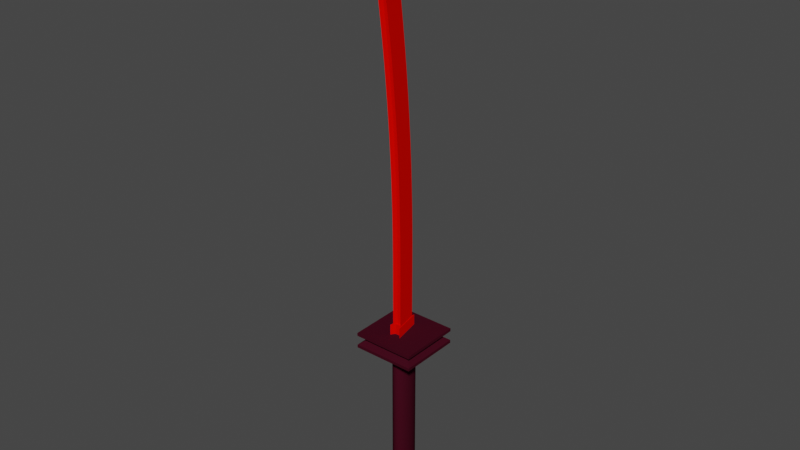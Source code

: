 # Source: bloodbath.blend  (saved by Blender 3.0.1; exported with 4.5.12 LTS)
import bpy
from mathutils import Matrix  # noqa: F401  (used for matrix-valued properties, if any)

bpy.ops.wm.read_factory_settings(use_empty=True)
scene = bpy.context.scene
scene.name = 'Scene'

# ---- collections
col_collection = bpy.data.collections.new('Collection'); scene.collection.children.link(col_collection)

# ---- materials (node trees are filled in below, after node groups)
mat_material_001 = bpy.data.materials.new('Material.001')
mat_material_001.use_transparent_shadow = False
mat_material_001.diffuse_color = (0.8007, 0.001621, 0.0, 1.0)
mat_material_001.metallic = 0.4
mat_material_002 = bpy.data.materials.new('Material.002')
mat_material_002.use_transparent_shadow = False
mat_material_002.diffuse_color = (0.04955, 0.0034, 0.01183, 1.0)
mat_material_003 = bpy.data.materials.new('Material.003')
mat_material_003.use_transparent_shadow = False
mat_material_003.diffuse_color = (0.04968, 0.003394, 0.01178, 1.0)
mat_material_005 = bpy.data.materials.new('Material.005')
mat_material_005.use_transparent_shadow = False
mat_material_005.diffuse_color = (1.0, 0.01247, 0.008968, 1.0)
mat_material_005.metallic = 0.4
mat_material_004 = bpy.data.materials.new('Material.004')
mat_material_004.use_transparent_shadow = False
mat_material_004.diffuse_color = (1.0, 0.008965, 0.008965, 1.0)
mat_material_004.metallic = 0.4

# ---- material node trees

# ---- world
world_world = bpy.data.worlds.new('World'); scene.world = world_world
world_world.use_nodes = True; world_world.node_tree.nodes.clear()
_N = world_world.node_tree.nodes; _L = world_world.node_tree.links
n0 = _N.new('ShaderNodeOutputWorld'); n0.name = 'World Output'; n0.location = (300, 300)
n1 = _N.new('ShaderNodeBackground'); n1.name = 'Background'; n1.location = (10, 300)
n1.inputs[0].default_value = (0.05088, 0.05088, 0.05088, 1.0)
_L.new(n1.outputs[0], n0.inputs[0])
n0.is_active_output = True
world_world.color = (0.05088, 0.05088, 0.05088)
world_world.use_sun_shadow = False
world_world.sun_shadow_jitter_overblur = 0.0

# ---- meshes
me_cylinder = bpy.data.meshes.new('Cylinder')
me_cylinder.from_pydata([(5.634e-07, -0.3005, 0.758), (5.634e-07, -0.3005, 1.378), (0.1264, -0.9568, 0.758), (0.1264, -0.9568, 1.378), (0.06293, -0.8611, 0.758), (0.06293, -0.8611, 1.378), (-0.06293, -0.8611, 0.758), (-0.06293, -0.8611, 1.378), (-0.1264, -0.9568, 0.758), (-0.1264, -0.9568, 1.378), (5.634e-07, -0.3005, 1.998), (0.1264, -0.9568, 1.998), (0.06293, -0.8611, 1.998), (-0.06293, -0.8611, 1.998), (-0.1264, -0.9568, 1.998), (7.214e-07, -0.3005, 2.619), (0.1264, -0.9568, 2.619), (0.06293, -0.8611, 2.619), (-0.06293, -0.8611, 2.619), (-0.1264, -0.9568, 2.619), (5.634e-07, -0.3007, 3.239), (0.1264, -0.9571, 3.239), (0.06293, -0.8614, 3.239), (-0.06293, -0.8614, 3.239), (-0.1264, -0.9571, 3.239), (7.214e-07, -0.3063, 3.859), (0.1264, -0.9629, 3.859), (0.06293, -0.8672, 3.859), (-0.06293, -0.8672, 3.859), (-0.1264, -0.9629, 3.859), (5.634e-07, -0.3194, 4.479), (0.1264, -0.9762, 4.479), (0.06293, -0.8805, 4.479), (-0.06293, -0.8805, 4.479), (-0.1264, -0.9762, 4.479), (7.214e-07, -0.34, 5.1), (0.1264, -0.997, 5.1), (0.06293, -0.9014, 5.1), (-0.06293, -0.9014, 5.1), (-0.1264, -0.997, 5.1), (5.634e-07, -0.3681, 5.72), (0.1264, -1.025, 5.72), (0.06293, -0.9298, 5.72), (-0.06293, -0.9298, 5.72), (-0.1264, -1.025, 5.72), (-6.852e-08, -0.4036, 6.34), (0.1264, -1.061, 6.34), (0.06293, -0.9657, 6.34), (-0.06293, -0.9657, 6.34), (-0.1264, -1.061, 6.34), (5.634e-07, -0.4466, 6.96), (0.1264, -1.105, 6.96), (0.06293, -1.009, 6.96), (-0.06293, -1.009, 6.96), (-0.1264, -1.105, 6.96), (5.634e-07, -0.497, 7.58), (0.1264, -1.156, 7.58), (0.06293, -1.06, 7.58), (-0.06293, -1.06, 7.58), (-0.1264, -1.156, 7.58), (5.634e-07, -0.5548, 8.201), (0.1264, -1.214, 8.201), (0.06293, -1.119, 8.201), (-0.06293, -1.119, 8.201), (-0.1264, -1.214, 8.201), (1.195e-06, -0.6199, 8.821), (0.1264, -1.28, 8.821), (0.06293, -1.185, 8.821), (-0.06293, -1.185, 8.821), (-0.1264, -1.28, 8.821), (5.634e-07, -0.6922, 9.441), (0.1264, -1.354, 9.441), (0.06293, -1.258, 9.441), (-0.06293, -1.258, 9.441), (-0.1264, -1.354, 9.441), (5.634e-07, -0.7715, 10.06), (0.1264, -1.435, 10.06), (0.06293, -1.339, 10.06), (-0.06293, -1.339, 10.06), (-0.1264, -1.435, 10.06), (1.827e-06, -0.8574, 10.68), (0.1264, -1.523, 10.68), (0.06293, -1.428, 10.68), (-0.06293, -1.428, 10.68), (-0.1264, -1.523, 10.68), (1.195e-06, -0.9488, 11.3), (0.1264, -1.619, 11.3), (0.06293, -1.524, 11.3), (-0.06293, -1.524, 11.3), (-0.1264, -1.619, 11.3), (1.827e-06, -1.043, 11.92), (0.1264, -1.722, 11.92), (0.06293, -1.628, 11.92), (-0.06293, -1.628, 11.92), (-0.1264, -1.722, 11.92), (5.029e-07, -1.809, 12.92), (5.183e-07, -1.907, 12.92), (0.06318, -0.6287, 0.758), (0.06318, -0.6287, 1.378), (5.634e-07, -0.3005, 1.068), (0.1264, -0.9568, 1.068), (0.09465, -0.909, 0.758), (0.09465, -0.909, 1.378), (0.06293, -0.8611, 1.068), (5.513e-07, -0.8611, 0.758), (5.439e-07, -0.8611, 1.378), (-0.06293, -0.8611, 1.068), (-0.09465, -0.909, 0.758), (-0.09465, -0.909, 1.378), (-0.1264, -0.9568, 1.068), (-0.06318, -0.6287, 0.758), (-0.06318, -0.6287, 1.378), (0.06318, -0.6287, 1.998), (0.09465, -0.909, 1.998), (5.439e-07, -0.8611, 1.998), (-0.09465, -0.909, 1.998), (-0.06318, -0.6287, 1.998), (0.1264, -0.9568, 1.688), (0.06293, -0.8611, 1.688), (-0.1264, -0.9568, 1.688), (5.634e-07, -0.3005, 1.688), (-0.06293, -0.8611, 1.688), (0.06318, -0.6287, 2.619), (0.09465, -0.909, 2.619), (7.078e-07, -0.8611, 2.619), (-0.09465, -0.909, 2.619), (-0.06318, -0.6287, 2.619), (-0.06293, -0.8611, 2.309), (-0.1264, -0.9568, 2.309), (0.1264, -0.9568, 2.309), (0.06293, -0.8611, 2.309), (6.424e-07, -0.3005, 2.309), (0.06318, -0.6289, 3.239), (0.09465, -0.9092, 3.239), (5.439e-07, -0.8614, 3.239), (-0.09465, -0.9092, 3.239), (-0.06318, -0.6289, 3.239), (-0.1264, -0.957, 2.929), (6.424e-07, -0.3006, 2.929), (0.06293, -0.8613, 2.929), (-0.06293, -0.8613, 2.929), (0.1264, -0.957, 2.929), (0.06318, -0.6346, 3.859), (0.09465, -0.915, 3.859), (7.078e-07, -0.8672, 3.859), (-0.09465, -0.915, 3.859), (-0.06318, -0.6346, 3.859), (-0.06293, -0.8643, 3.549), (-0.1264, -0.96, 3.549), (0.1264, -0.96, 3.549), (0.06293, -0.8643, 3.549), (6.424e-07, -0.3035, 3.549), (0.06318, -0.6478, 4.479), (0.09465, -0.9283, 4.479), (5.439e-07, -0.8805, 4.479), (-0.09465, -0.9283, 4.479), (-0.06318, -0.6478, 4.479), (-0.1264, -0.9695, 4.169), (6.424e-07, -0.3129, 4.169), (0.06293, -0.8738, 4.169), (-0.06293, -0.8738, 4.169), (0.1264, -0.9695, 4.169), (0.06318, -0.6685, 5.1), (0.09465, -0.9492, 5.1), (7.078e-07, -0.9014, 5.1), (-0.09465, -0.9492, 5.1), (-0.06318, -0.6685, 5.1), (-0.06293, -0.8909, 4.789), (-0.1264, -0.9866, 4.789), (0.1264, -0.9866, 4.789), (0.06293, -0.8909, 4.789), (6.424e-07, -0.3297, 4.789), (0.06318, -0.6967, 5.72), (0.09465, -0.9776, 5.72), (5.439e-07, -0.9298, 5.72), (-0.09465, -0.9776, 5.72), (-0.06318, -0.6967, 5.72), (-0.1264, -1.011, 5.41), (6.424e-07, -0.354, 5.41), (0.06293, -0.9156, 5.41), (-0.06293, -0.9156, 5.41), (0.1264, -1.011, 5.41), (0.06318, -0.7325, 6.34), (0.09465, -1.013, 6.34), (-8.196e-08, -0.9657, 6.34), (-0.09465, -1.013, 6.34), (-0.06318, -0.7325, 6.34), (-0.06293, -0.9477, 6.03), (-0.1264, -1.043, 6.03), (0.1264, -1.043, 6.03), (0.06293, -0.9477, 6.03), (2.474e-07, -0.3858, 6.03), (0.06318, -0.7757, 6.96), (0.09465, -1.057, 6.96), (5.439e-07, -1.009, 6.96), (-0.09465, -1.057, 6.96), (-0.06318, -0.7757, 6.96), (-0.1264, -1.083, 6.65), (2.474e-07, -0.4251, 6.65), (0.06293, -0.9874, 6.65), (-0.06293, -0.9874, 6.65), (0.1264, -1.083, 6.65), (0.06318, -0.8264, 7.58), (0.09465, -1.108, 7.58), (5.439e-07, -1.06, 7.58), (-0.09465, -1.108, 7.58), (-0.06318, -0.8264, 7.58), (5.634e-07, -0.4718, 7.27), (0.1264, -1.13, 7.27), (-0.06293, -1.035, 7.27), (-0.1264, -1.13, 7.27), (0.06293, -1.035, 7.27), (0.06318, -0.8845, 8.201), (0.09465, -1.166, 8.201), (5.439e-07, -1.119, 8.201), (-0.09465, -1.166, 8.201), (-0.06318, -0.8845, 8.201), (0.1264, -1.185, 7.891), (0.06293, -1.089, 7.891), (-0.1264, -1.185, 7.891), (5.634e-07, -0.5259, 7.891), (-0.06293, -1.089, 7.891), (0.06318, -0.9501, 8.821), (0.09465, -1.232, 8.821), (1.192e-06, -1.185, 8.821), (-0.09465, -1.232, 8.821), (-0.06318, -0.9501, 8.821), (0.06293, -1.152, 8.511), (-0.06293, -1.152, 8.511), (8.794e-07, -0.5874, 8.511), (0.1264, -1.247, 8.511), (-0.1264, -1.247, 8.511), (0.06318, -1.023, 9.441), (0.09465, -1.306, 9.441), (5.439e-07, -1.258, 9.441), (-0.09465, -1.306, 9.441), (-0.06318, -1.023, 9.441), (-0.06293, -1.222, 9.131), (-0.1264, -1.317, 9.131), (0.1264, -1.317, 9.131), (0.06293, -1.222, 9.131), (8.794e-07, -0.6561, 9.131), (0.06318, -1.103, 10.06), (0.09465, -1.387, 10.06), (5.439e-07, -1.339, 10.06), (-0.09465, -1.387, 10.06), (-0.06318, -1.103, 10.06), (-0.1264, -1.394, 9.751), (5.634e-07, -0.7319, 9.751), (0.06293, -1.299, 9.751), (-0.06293, -1.299, 9.751), (0.1264, -1.394, 9.751), (0.06319, -1.19, 10.68), (0.09465, -1.476, 10.68), (1.81e-06, -1.428, 10.68), (-0.09465, -1.476, 10.68), (-0.06318, -1.19, 10.68), (-0.06293, -1.384, 10.37), (-0.1264, -1.479, 10.37), (0.1264, -1.479, 10.37), (0.06293, -1.384, 10.37), (1.195e-06, -0.8145, 10.37), (0.06318, -1.284, 11.3), (0.09465, -1.572, 11.3), (1.192e-06, -1.524, 11.3), (-0.09465, -1.572, 11.3), (-0.06318, -1.284, 11.3), (-0.1264, -1.571, 10.99), (1.511e-06, -0.9031, 10.99), (0.06293, -1.476, 10.99), (-0.06293, -1.476, 10.99), (0.1264, -1.571, 10.99), (0.06319, -1.382, 11.92), (0.09465, -1.675, 11.92), (1.81e-06, -1.628, 11.92), (-0.09465, -1.675, 11.92), (-0.06318, -1.382, 11.92), (-0.06293, -1.576, 11.61), (-0.1264, -1.671, 11.61), (0.1264, -1.671, 11.61), (0.06293, -1.576, 11.61), (1.511e-06, -0.9957, 11.61), (5.106e-07, -1.858, 12.92), (1.165e-06, -1.426, 12.42), (0.06318, -1.815, 12.42), (-0.06318, -1.815, 12.42), (0.03159, -1.62, 12.42), (0.06319, -1.333, 11.61), (1.501e-06, -1.576, 11.61), (-0.06318, -1.333, 11.61), (0.09465, -1.623, 11.61), (-0.03159, -1.62, 12.42), (0.09465, -1.524, 10.99), (-0.09465, -1.524, 10.99), (0.06319, -1.237, 10.99), (1.501e-06, -1.476, 10.99), (-0.09465, -1.623, 11.61), (0.06318, -1.147, 10.37), (1.177e-06, -1.384, 10.37), (-0.06318, -1.147, 10.37), (0.09465, -1.431, 10.37), (-0.06318, -1.237, 10.99), (0.09465, -1.347, 9.751), (-0.09465, -1.347, 9.751), (0.06318, -1.063, 9.751), (5.439e-07, -1.299, 9.751), (-0.09465, -1.431, 10.37), (0.06318, -0.9865, 9.131), (8.68e-07, -1.222, 9.131), (-0.06318, -0.9865, 9.131), (0.09465, -1.269, 9.131), (-0.06318, -1.063, 9.751), (-0.06318, -0.9173, 8.511), (0.09465, -1.199, 8.511), (-0.09465, -1.199, 8.511), (0.06318, -0.9173, 8.511), (-0.09465, -1.269, 9.131), (-0.09465, -1.137, 7.891), (0.06318, -0.8554, 7.891), (5.439e-07, -1.089, 7.891), (-0.06318, -0.8554, 7.891), (8.68e-07, -1.152, 8.511), (5.439e-07, -1.035, 7.27), (-0.06318, -0.801, 7.27), (0.09465, -1.082, 7.27), (-0.09465, -1.082, 7.27), (0.09465, -1.137, 7.891), (0.09465, -1.035, 6.65), (-0.09465, -1.035, 6.65), (0.06318, -0.7541, 6.65), (2.31e-07, -0.9874, 6.65), (0.06318, -0.801, 7.27), (0.06318, -0.7146, 6.03), (2.31e-07, -0.9477, 6.03), (-0.06318, -0.7146, 6.03), (0.09465, -0.9955, 6.03), (-0.06318, -0.7541, 6.65), (0.09465, -0.9634, 5.41), (-0.09465, -0.9634, 5.41), (0.06318, -0.6826, 5.41), (6.258e-07, -0.9156, 5.41), (-0.09465, -0.9955, 6.03), (0.06318, -0.6582, 4.789), (6.258e-07, -0.8909, 4.789), (-0.06318, -0.6582, 4.789), (0.09465, -0.9388, 4.789), (-0.06318, -0.6826, 5.41), (0.09465, -0.9217, 4.169), (-0.09465, -0.9217, 4.169), (0.06318, -0.6412, 4.169), (6.258e-07, -0.8738, 4.169), (-0.09465, -0.9388, 4.789), (0.06318, -0.6318, 3.549), (6.258e-07, -0.8643, 3.549), (-0.06318, -0.6318, 3.549), (0.09465, -0.9121, 3.549), (-0.06318, -0.6412, 4.169), (0.09465, -0.9091, 2.929), (-0.09465, -0.9091, 2.929), (0.06318, -0.6288, 2.929), (6.258e-07, -0.8613, 2.929), (-0.09465, -0.9121, 3.549), (0.06318, -0.6287, 2.309), (6.258e-07, -0.8611, 2.309), (-0.06318, -0.6287, 2.309), (0.09465, -0.909, 2.309), (-0.06318, -0.6288, 2.929), (-0.09465, -0.909, 1.688), (5.439e-07, -0.8611, 1.688), (0.06318, -0.6287, 1.688), (-0.06318, -0.6287, 1.688), (-0.09465, -0.909, 2.309), (-0.06318, -0.6287, 1.068), (-0.09465, -0.909, 1.068), (0.09465, -0.909, 1.688), (5.513e-07, -0.8611, 1.068), (0.09465, -0.909, 1.068), (0.06318, -0.6287, 1.068), (-0.004142, -0.2014, 0.7159), (0.1557, -1.031, 0.7159), (0.07544, -0.9103, 0.7159), (-0.08372, -0.9103, 0.7159), (-0.1639, -1.031, 0.7159), (0.07576, -0.6163, 0.7159), (-0.004142, -0.2014, 1.108), (0.1557, -1.031, 1.108), (0.1155, -0.9708, 0.7159), (0.07544, -0.9103, 1.108), (-0.004142, -0.9103, 0.7159), (-0.08372, -0.9103, 1.108), (-0.1238, -0.9708, 0.7159), (-0.1639, -1.031, 1.108), (-0.08404, -0.6163, 0.7159), (-0.08404, -0.6163, 1.108), (-0.1238, -0.9708, 1.108), (-0.004142, -0.9103, 1.108), (0.1155, -0.9708, 1.108), (0.07576, -0.6163, 1.108)], [], [(377, 98, 3, 100), (376, 102, 5, 103), (375, 105, 7, 106), (374, 117, 11, 113), (373, 108, 9, 109), (372, 111, 1, 99), (0, 97, 2, 101, 4, 104, 6, 107, 8, 110), (371, 127, 18, 125), (370, 119, 14, 116), (369, 120, 10, 112), (368, 118, 12, 114), (367, 121, 13, 115), (366, 137, 24, 136), (365, 129, 16, 123), (364, 128, 19, 126), (363, 130, 17, 124), (362, 131, 15, 122), (361, 147, 28, 145), (360, 139, 22, 134), (359, 138, 20, 132), (358, 140, 23, 135), (357, 141, 21, 133), (356, 157, 34, 156), (355, 149, 26, 143), (354, 148, 29, 146), (353, 150, 27, 144), (352, 151, 25, 142), (351, 167, 38, 165), (350, 159, 32, 154), (349, 158, 30, 152), (348, 160, 33, 155), (347, 161, 31, 153), (346, 177, 44, 176), (345, 169, 36, 163), (344, 168, 39, 166), (343, 170, 37, 164), (342, 171, 35, 162), (341, 187, 48, 185), (340, 179, 42, 174), (339, 178, 40, 172), (338, 180, 43, 175), (337, 181, 41, 173), (336, 197, 54, 196), (335, 189, 46, 183), (334, 188, 49, 186), (333, 190, 47, 184), (332, 191, 45, 182), (331, 207, 55, 202), (330, 199, 52, 194), (329, 198, 50, 192), (328, 200, 53, 195), (327, 201, 51, 193), (326, 217, 61, 213), (325, 209, 58, 205), (324, 208, 56, 203), (323, 210, 59, 206), (322, 211, 57, 204), (321, 227, 67, 224), (320, 219, 64, 216), (319, 218, 62, 214), (318, 220, 60, 212), (317, 221, 63, 215), (316, 237, 73, 235), (315, 229, 65, 222), (314, 228, 68, 225), (313, 230, 66, 223), (312, 231, 69, 226), (311, 247, 79, 246), (310, 239, 71, 233), (309, 238, 74, 236), (308, 240, 72, 234), (307, 241, 70, 232), (306, 257, 83, 255), (305, 249, 77, 244), (304, 248, 75, 242), (303, 250, 78, 245), (302, 251, 76, 243), (301, 267, 89, 266), (300, 259, 81, 253), (299, 258, 84, 256), (298, 260, 82, 254), (297, 261, 80, 252), (296, 277, 93, 275), (295, 269, 87, 264), (294, 268, 85, 262), (293, 270, 88, 265), (292, 271, 86, 263), (291, 285, 96, 282), (290, 279, 91, 273), (289, 278, 94, 276), (288, 280, 92, 274), (287, 281, 90, 272), (286, 283, 95, 282), (284, 286, 282, 96), (91, 272, 286, 284), (272, 90, 283, 286), (279, 287, 272, 91), (86, 262, 287, 279), (262, 85, 281, 287), (277, 288, 274, 93), (88, 264, 288, 277), (264, 87, 280, 288), (281, 289, 276, 90), (85, 266, 289, 281), (266, 89, 278, 289), (280, 290, 273, 92), (87, 263, 290, 280), (263, 86, 279, 290), (283, 291, 282, 95), (90, 276, 291, 283), (276, 94, 285, 291), (269, 292, 263, 87), (82, 253, 292, 269), (253, 81, 271, 292), (267, 293, 265, 89), (84, 255, 293, 267), (255, 83, 270, 293), (271, 294, 262, 86), (81, 252, 294, 271), (252, 80, 268, 294), (270, 295, 264, 88), (83, 254, 295, 270), (254, 82, 269, 295), (278, 296, 275, 94), (89, 265, 296, 278), (265, 88, 277, 296), (259, 297, 252, 81), (76, 242, 297, 259), (242, 75, 261, 297), (257, 298, 254, 83), (78, 244, 298, 257), (244, 77, 260, 298), (261, 299, 256, 80), (75, 246, 299, 261), (246, 79, 258, 299), (260, 300, 253, 82), (77, 243, 300, 260), (243, 76, 259, 300), (268, 301, 266, 85), (80, 256, 301, 268), (256, 84, 267, 301), (249, 302, 243, 77), (72, 233, 302, 249), (233, 71, 251, 302), (247, 303, 245, 79), (74, 235, 303, 247), (235, 73, 250, 303), (251, 304, 242, 76), (71, 232, 304, 251), (232, 70, 248, 304), (250, 305, 244, 78), (73, 234, 305, 250), (234, 72, 249, 305), (258, 306, 255, 84), (79, 245, 306, 258), (245, 78, 257, 306), (239, 307, 232, 71), (66, 222, 307, 239), (222, 65, 241, 307), (237, 308, 234, 73), (68, 224, 308, 237), (224, 67, 240, 308), (241, 309, 236, 70), (65, 226, 309, 241), (226, 69, 238, 309), (240, 310, 233, 72), (67, 223, 310, 240), (223, 66, 239, 310), (248, 311, 246, 75), (70, 236, 311, 248), (236, 74, 247, 311), (229, 312, 226, 65), (60, 216, 312, 229), (216, 64, 231, 312), (227, 313, 223, 67), (62, 213, 313, 227), (213, 61, 230, 313), (231, 314, 225, 69), (64, 215, 314, 231), (215, 63, 228, 314), (230, 315, 222, 66), (61, 212, 315, 230), (212, 60, 229, 315), (238, 316, 235, 74), (69, 225, 316, 238), (225, 68, 237, 316), (219, 317, 215, 64), (59, 205, 317, 219), (205, 58, 221, 317), (217, 318, 212, 61), (56, 202, 318, 217), (202, 55, 220, 318), (221, 319, 214, 63), (58, 204, 319, 221), (204, 57, 218, 319), (220, 320, 216, 60), (55, 206, 320, 220), (206, 59, 219, 320), (228, 321, 224, 68), (63, 214, 321, 228), (214, 62, 227, 321), (209, 322, 204, 58), (53, 194, 322, 209), (194, 52, 211, 322), (207, 323, 206, 55), (50, 196, 323, 207), (196, 54, 210, 323), (211, 324, 203, 57), (52, 193, 324, 211), (193, 51, 208, 324), (210, 325, 205, 59), (54, 195, 325, 210), (195, 53, 209, 325), (218, 326, 213, 62), (57, 203, 326, 218), (203, 56, 217, 326), (199, 327, 193, 52), (47, 183, 327, 199), (183, 46, 201, 327), (197, 328, 195, 54), (49, 185, 328, 197), (185, 48, 200, 328), (201, 329, 192, 51), (46, 182, 329, 201), (182, 45, 198, 329), (200, 330, 194, 53), (48, 184, 330, 200), (184, 47, 199, 330), (208, 331, 202, 56), (51, 192, 331, 208), (192, 50, 207, 331), (189, 332, 182, 46), (41, 172, 332, 189), (172, 40, 191, 332), (187, 333, 184, 48), (43, 174, 333, 187), (174, 42, 190, 333), (191, 334, 186, 45), (40, 176, 334, 191), (176, 44, 188, 334), (190, 335, 183, 47), (42, 173, 335, 190), (173, 41, 189, 335), (198, 336, 196, 50), (45, 186, 336, 198), (186, 49, 197, 336), (179, 337, 173, 42), (37, 163, 337, 179), (163, 36, 181, 337), (177, 338, 175, 44), (39, 165, 338, 177), (165, 38, 180, 338), (181, 339, 172, 41), (36, 162, 339, 181), (162, 35, 178, 339), (180, 340, 174, 43), (38, 164, 340, 180), (164, 37, 179, 340), (188, 341, 185, 49), (44, 175, 341, 188), (175, 43, 187, 341), (169, 342, 162, 36), (31, 152, 342, 169), (152, 30, 171, 342), (167, 343, 164, 38), (33, 154, 343, 167), (154, 32, 170, 343), (171, 344, 166, 35), (30, 156, 344, 171), (156, 34, 168, 344), (170, 345, 163, 37), (32, 153, 345, 170), (153, 31, 169, 345), (178, 346, 176, 40), (35, 166, 346, 178), (166, 39, 177, 346), (159, 347, 153, 32), (27, 143, 347, 159), (143, 26, 161, 347), (157, 348, 155, 34), (29, 145, 348, 157), (145, 28, 160, 348), (161, 349, 152, 31), (26, 142, 349, 161), (142, 25, 158, 349), (160, 350, 154, 33), (28, 144, 350, 160), (144, 27, 159, 350), (168, 351, 165, 39), (34, 155, 351, 168), (155, 33, 167, 351), (149, 352, 142, 26), (21, 132, 352, 149), (132, 20, 151, 352), (147, 353, 144, 28), (23, 134, 353, 147), (134, 22, 150, 353), (151, 354, 146, 25), (20, 136, 354, 151), (136, 24, 148, 354), (150, 355, 143, 27), (22, 133, 355, 150), (133, 21, 149, 355), (158, 356, 156, 30), (25, 146, 356, 158), (146, 29, 157, 356), (139, 357, 133, 22), (17, 123, 357, 139), (123, 16, 141, 357), (137, 358, 135, 24), (19, 125, 358, 137), (125, 18, 140, 358), (141, 359, 132, 21), (16, 122, 359, 141), (122, 15, 138, 359), (140, 360, 134, 23), (18, 124, 360, 140), (124, 17, 139, 360), (148, 361, 145, 29), (24, 135, 361, 148), (135, 23, 147, 361), (129, 362, 122, 16), (11, 112, 362, 129), (112, 10, 131, 362), (127, 363, 124, 18), (13, 114, 363, 127), (114, 12, 130, 363), (131, 364, 126, 15), (10, 116, 364, 131), (116, 14, 128, 364), (130, 365, 123, 17), (12, 113, 365, 130), (113, 11, 129, 365), (138, 366, 136, 20), (15, 126, 366, 138), (126, 19, 137, 366), (119, 367, 115, 14), (9, 108, 367, 119), (108, 7, 121, 367), (121, 368, 114, 13), (7, 105, 368, 121), (105, 5, 118, 368), (117, 369, 112, 11), (3, 98, 369, 117), (98, 1, 120, 369), (120, 370, 116, 10), (1, 111, 370, 120), (111, 9, 119, 370), (128, 371, 125, 19), (14, 115, 371, 128), (115, 13, 127, 371), (110, 372, 99, 0), (8, 109, 372, 110), (109, 9, 111, 372), (107, 373, 109, 8), (6, 106, 373, 107), (106, 7, 108, 373), (118, 374, 113, 12), (5, 102, 374, 118), (102, 3, 117, 374), (104, 375, 106, 6), (4, 103, 375, 104), (103, 5, 105, 375), (101, 376, 103, 4), (2, 100, 376, 101), (100, 3, 102, 376), (97, 377, 100, 2), (0, 99, 377, 97), (99, 1, 98, 377), (378, 383, 379, 386, 380, 388, 381, 390, 382, 392), (392, 393, 384, 378), (382, 391, 393, 392), (390, 394, 391, 382), (381, 389, 394, 390), (388, 395, 389, 381), (380, 387, 395, 388), (386, 396, 387, 380), (379, 385, 396, 386), (383, 397, 385, 379), (378, 384, 397, 383), (393, 391, 394, 389, 395, 387, 396, 385, 397, 384)])
_uv = me_cylinder.uv_layers.new(name='UVMap')
_uv.uv.foreach_set('vector', [0.9, 0.75, 0.9, 1.0, 0.8, 1.0, 0.8, 0.75, 0.7, 0.75, 0.7, 1.0, 0.6, 1.0, 0.6, 0.75, 0.5, 0.75, 0.5, 1.0, 0.4, 1.0, 0.4, 0.75, 0.7, 1.0, 0.8, 1.0, 0.8, 1.0, 0.7, 1.0, 0.3, 0.75, 0.3, 1.0, 0.2, 1.0, 0.2, 0.75, 0.1, 0.75, 0.1, 1.0, 2.98e-08, 1.0, 2.98e-08, 0.75, 0.75, 0.49, 0.8641, 0.4071, 0.9783, 0.3242, 0.9347, 0.19, 0.8911, 0.05584, 0.75, 0.05584, 0.6089, 0.05584, 0.5653, 0.19, 0.5217, 0.3242, 0.6359, 0.4071, 0.3, 1.0, 0.4, 1.0, 0.4, 1.0, 0.3, 1.0, 0.1, 1.0, 0.2, 1.0, 0.2, 1.0, 0.1, 1.0, 0.9, 1.0, 1.0, 1.0, 1.0, 1.0, 0.9, 1.0, 0.5, 1.0, 0.6, 1.0, 0.6, 1.0, 0.5, 1.0, 0.3, 1.0, 0.4, 1.0, 0.4, 1.0, 0.3, 1.0, 0.1, 1.0, 0.2, 1.0, 0.2, 1.0, 0.1, 1.0, 0.7, 1.0, 0.8, 1.0, 0.8, 1.0, 0.7, 1.0, 0.1, 1.0, 0.2, 1.0, 0.2, 1.0, 0.1, 1.0, 0.5, 1.0, 0.6, 1.0, 0.6, 1.0, 0.5, 1.0, 0.9, 1.0, 1.0, 1.0, 1.0, 1.0, 0.9, 1.0, 0.3, 1.0, 0.4, 1.0, 0.4, 1.0, 0.3, 1.0, 0.5, 1.0, 0.6, 1.0, 0.6, 1.0, 0.5, 1.0, 0.9, 1.0, 1.0, 1.0, 1.0, 1.0, 0.9, 1.0, 0.3, 1.0, 0.4, 1.0, 0.4, 1.0, 0.3, 1.0, 0.7, 1.0, 0.8, 1.0, 0.8, 1.0, 0.7, 1.0, 0.1, 1.0, 0.2, 1.0, 0.2, 1.0, 0.1, 1.0, 0.7, 1.0, 0.8, 1.0, 0.8, 1.0, 0.7, 1.0, 0.1, 1.0, 0.2, 1.0, 0.2, 1.0, 0.1, 1.0, 0.5, 1.0, 0.6, 1.0, 0.6, 1.0, 0.5, 1.0, 0.9, 1.0, 1.0, 1.0, 1.0, 1.0, 0.9, 1.0, 0.3, 1.0, 0.4, 1.0, 0.4, 1.0, 0.3, 1.0, 0.5, 1.0, 0.6, 1.0, 0.6, 1.0, 0.5, 1.0, 0.9, 1.0, 1.0, 1.0, 1.0, 1.0, 0.9, 1.0, 0.3, 1.0, 0.4, 1.0, 0.4, 1.0, 0.3, 1.0, 0.7, 1.0, 0.8, 1.0, 0.8, 1.0, 0.7, 1.0, 0.1, 1.0, 0.2, 1.0, 0.2, 1.0, 0.1, 1.0, 0.7, 1.0, 0.8, 1.0, 0.8, 1.0, 0.7, 1.0, 0.1, 1.0, 0.2, 1.0, 0.2, 1.0, 0.1, 1.0, 0.5, 1.0, 0.6, 1.0, 0.6, 1.0, 0.5, 1.0, 0.9, 1.0, 1.0, 1.0, 1.0, 1.0, 0.9, 1.0, 0.3, 1.0, 0.4, 1.0, 0.4, 1.0, 0.3, 1.0, 0.5, 1.0, 0.6, 1.0, 0.6, 1.0, 0.5, 1.0, 0.9, 1.0, 1.0, 1.0, 1.0, 1.0, 0.9, 1.0, 0.3, 1.0, 0.4, 1.0, 0.4, 1.0, 0.3, 1.0, 0.7, 1.0, 0.8, 1.0, 0.8, 1.0, 0.7, 1.0, 0.1, 1.0, 0.2, 1.0, 0.2, 1.0, 0.1, 1.0, 0.7, 1.0, 0.8, 1.0, 0.8, 1.0, 0.7, 1.0, 0.1, 1.0, 0.2, 1.0, 0.2, 1.0, 0.1, 1.0, 0.5, 1.0, 0.6, 1.0, 0.6, 1.0, 0.5, 1.0, 0.9, 1.0, 1.0, 1.0, 1.0, 1.0, 0.9, 1.0, 0.9, 1.0, 1.0, 1.0, 1.0, 1.0, 0.9, 1.0, 0.5, 1.0, 0.6, 1.0, 0.6, 1.0, 0.5, 1.0, 0.9, 1.0, 1.0, 1.0, 1.0, 1.0, 0.9, 1.0, 0.3, 1.0, 0.4, 1.0, 0.4, 1.0, 0.3, 1.0, 0.7, 1.0, 0.8, 1.0, 0.8, 1.0, 0.7, 1.0, 0.7, 1.0, 0.8, 1.0, 0.8, 1.0, 0.7, 1.0, 0.3, 1.0, 0.4, 1.0, 0.4, 1.0, 0.3, 1.0, 0.7, 1.0, 0.8, 1.0, 0.8, 1.0, 0.7, 1.0, 0.1, 1.0, 0.2, 1.0, 0.2, 1.0, 0.1, 1.0, 0.5, 1.0, 0.6, 1.0, 0.6, 1.0, 0.5, 1.0, 0.5, 1.0, 0.6, 1.0, 0.6, 1.0, 0.5, 1.0, 0.1, 1.0, 0.2, 1.0, 0.2, 1.0, 0.1, 1.0, 0.5, 1.0, 0.6, 1.0, 0.6, 1.0, 0.5, 1.0, 0.9, 1.0, 1.0, 1.0, 1.0, 1.0, 0.9, 1.0, 0.3, 1.0, 0.4, 1.0, 0.4, 1.0, 0.3, 1.0, 0.3, 1.0, 0.4, 1.0, 0.4, 1.0, 0.3, 1.0, 0.9, 1.0, 1.0, 1.0, 1.0, 1.0, 0.9, 1.0, 0.3, 1.0, 0.4, 1.0, 0.4, 1.0, 0.3, 1.0, 0.7, 1.0, 0.8, 1.0, 0.8, 1.0, 0.7, 1.0, 0.1, 1.0, 0.2, 1.0, 0.2, 1.0, 0.1, 1.0, 0.1, 1.0, 0.2, 1.0, 0.2, 1.0, 0.1, 1.0, 0.7, 1.0, 0.8, 1.0, 0.8, 1.0, 0.7, 1.0, 0.1, 1.0, 0.2, 1.0, 0.2, 1.0, 0.1, 1.0, 0.5, 1.0, 0.6, 1.0, 0.6, 1.0, 0.5, 1.0, 0.9, 1.0, 1.0, 1.0, 1.0, 1.0, 0.9, 1.0, 0.3, 1.0, 0.4, 1.0, 0.4, 1.0, 0.3, 1.0, 0.5, 1.0, 0.6, 1.0, 0.6, 1.0, 0.5, 1.0, 0.9, 1.0, 1.0, 1.0, 1.0, 1.0, 0.9, 1.0, 0.3, 1.0, 0.4, 1.0, 0.4, 1.0, 0.3, 1.0, 0.7, 1.0, 0.8, 1.0, 0.8, 1.0, 0.7, 1.0, 0.1, 1.0, 0.2, 1.0, 0.2, 1.0, 0.1, 1.0, 0.7, 1.0, 0.8, 1.0, 0.8, 1.0, 0.7, 1.0, 0.1, 1.0, 0.2, 1.0, 0.2, 1.0, 0.1, 1.0, 0.5, 1.0, 0.6, 1.0, 0.6, 1.0, 0.5, 1.0, 0.9, 1.0, 1.0, 1.0, 1.0, 1.0, 0.9, 1.0, 0.3, 1.0, 0.4, 1.0, 0.4, 1.0, 0.3, 1.0, 0.5, 1.0, 0.6, 1.0, 0.6, 1.0, 0.5, 1.0, 0.9, 1.0, 1.0, 1.0, 1.0, 1.0, 0.9, 1.0, 0.3, 1.0, 0.4, 1.0, 0.4, 1.0, 0.3, 1.0, 0.7, 1.0, 0.8, 1.0, 0.8, 1.0, 0.7, 1.0, 0.1, 1.0, 0.2, 1.0, 0.2, 1.0, 0.1, 1.0, 0.7, 1.0, 0.8, 1.0, 0.8, 1.0, 0.7, 1.0, 0.1, 1.0, 0.2, 1.0, 0.2, 1.0, 0.1, 1.0, 0.5, 1.0, 0.6, 1.0, 0.6, 1.0, 0.5, 1.0, 0.9, 1.0, 1.0, 1.0, 1.0, 1.0, 0.9, 1.0, 0.9, 1.0, 1.0, 1.0, 1.0, 1.0, 0.9, 1.0, 0.8, 1.0, 0.9, 1.0, 0.9, 1.0, 0.8, 1.0, 0.8, 1.0, 0.9, 1.0, 0.9, 1.0, 0.8, 1.0, 0.9, 1.0, 1.0, 1.0, 1.0, 1.0, 0.9, 1.0, 0.8, 1.0, 0.9, 1.0, 0.9, 1.0, 0.8, 1.0, 0.8, 1.0, 0.9, 1.0, 0.9, 1.0, 0.8, 1.0, 0.9, 1.0, 1.0, 1.0, 1.0, 1.0, 0.9, 1.0, 0.4, 1.0, 0.5, 1.0, 0.5, 1.0, 0.4, 1.0, 0.4, 1.0, 0.5, 1.0, 0.5, 1.0, 0.4, 1.0, 0.5, 1.0, 0.6, 1.0, 0.6, 1.0, 0.5, 1.0, 2.98e-08, 1.0, 0.1, 1.0, 0.1, 1.0, 2.98e-08, 1.0, 2.98e-08, 1.0, 0.1, 1.0, 0.1, 1.0, 2.98e-08, 1.0, 0.1, 1.0, 0.2, 1.0, 0.2, 1.0, 0.1, 1.0, 0.6, 1.0, 0.7, 1.0, 0.7, 1.0, 0.6, 1.0, 0.6, 1.0, 0.7, 1.0, 0.7, 1.0, 0.6, 1.0, 0.7, 1.0, 0.8, 1.0, 0.8, 1.0, 0.7, 1.0, 2.98e-08, 1.0, 0.1, 1.0, 0.1, 1.0, 2.98e-08, 1.0, 2.98e-08, 1.0, 0.1, 1.0, 0.1, 1.0, 2.98e-08, 1.0, 0.1, 1.0, 0.2, 1.0, 0.2, 1.0, 0.1, 1.0, 0.6, 1.0, 0.7, 1.0, 0.7, 1.0, 0.6, 1.0, 0.6, 1.0, 0.7, 1.0, 0.7, 1.0, 0.6, 1.0, 0.7, 1.0, 0.8, 1.0, 0.8, 1.0, 0.7, 1.0, 0.2, 1.0, 0.3, 1.0, 0.3, 1.0, 0.2, 1.0, 0.2, 1.0, 0.3, 1.0, 0.3, 1.0, 0.2, 1.0, 0.3, 1.0, 0.4, 1.0, 0.4, 1.0, 0.3, 1.0, 0.8, 1.0, 0.9, 1.0, 0.9, 1.0, 0.8, 1.0, 0.8, 1.0, 0.9, 1.0, 0.9, 1.0, 0.8, 1.0, 0.9, 1.0, 1.0, 1.0, 1.0, 1.0, 0.9, 1.0, 0.4, 1.0, 0.5, 1.0, 0.5, 1.0, 0.4, 1.0, 0.4, 1.0, 0.5, 1.0, 0.5, 1.0, 0.4, 1.0, 0.5, 1.0, 0.6, 1.0, 0.6, 1.0, 0.5, 1.0, 0.2, 1.0, 0.3, 1.0, 0.3, 1.0, 0.2, 1.0, 0.2, 1.0, 0.3, 1.0, 0.3, 1.0, 0.2, 1.0, 0.3, 1.0, 0.4, 1.0, 0.4, 1.0, 0.3, 1.0, 0.8, 1.0, 0.9, 1.0, 0.9, 1.0, 0.8, 1.0, 0.8, 1.0, 0.9, 1.0, 0.9, 1.0, 0.8, 1.0, 0.9, 1.0, 1.0, 1.0, 1.0, 1.0, 0.9, 1.0, 0.4, 1.0, 0.5, 1.0, 0.5, 1.0, 0.4, 1.0, 0.4, 1.0, 0.5, 1.0, 0.5, 1.0, 0.4, 1.0, 0.5, 1.0, 0.6, 1.0, 0.6, 1.0, 0.5, 1.0, 2.98e-08, 1.0, 0.1, 1.0, 0.1, 1.0, 2.98e-08, 1.0, 2.98e-08, 1.0, 0.1, 1.0, 0.1, 1.0, 2.98e-08, 1.0, 0.1, 1.0, 0.2, 1.0, 0.2, 1.0, 0.1, 1.0, 0.6, 1.0, 0.7, 1.0, 0.7, 1.0, 0.6, 1.0, 0.6, 1.0, 0.7, 1.0, 0.7, 1.0, 0.6, 1.0, 0.7, 1.0, 0.8, 1.0, 0.8, 1.0, 0.7, 1.0, 2.98e-08, 1.0, 0.1, 1.0, 0.1, 1.0, 2.98e-08, 1.0, 2.98e-08, 1.0, 0.1, 1.0, 0.1, 1.0, 2.98e-08, 1.0, 0.1, 1.0, 0.2, 1.0, 0.2, 1.0, 0.1, 1.0, 0.6, 1.0, 0.7, 1.0, 0.7, 1.0, 0.6, 1.0, 0.6, 1.0, 0.7, 1.0, 0.7, 1.0, 0.6, 1.0, 0.7, 1.0, 0.8, 1.0, 0.8, 1.0, 0.7, 1.0, 0.2, 1.0, 0.3, 1.0, 0.3, 1.0, 0.2, 1.0, 0.2, 1.0, 0.3, 1.0, 0.3, 1.0, 0.2, 1.0, 0.3, 1.0, 0.4, 1.0, 0.4, 1.0, 0.3, 1.0, 0.8, 1.0, 0.9, 1.0, 0.9, 1.0, 0.8, 1.0, 0.8, 1.0, 0.9, 1.0, 0.9, 1.0, 0.8, 1.0, 0.9, 1.0, 1.0, 1.0, 1.0, 1.0, 0.9, 1.0, 0.4, 1.0, 0.5, 1.0, 0.5, 1.0, 0.4, 1.0, 0.4, 1.0, 0.5, 1.0, 0.5, 1.0, 0.4, 1.0, 0.5, 1.0, 0.6, 1.0, 0.6, 1.0, 0.5, 1.0, 0.2, 1.0, 0.3, 1.0, 0.3, 1.0, 0.2, 1.0, 0.2, 1.0, 0.3, 1.0, 0.3, 1.0, 0.2, 1.0, 0.3, 1.0, 0.4, 1.0, 0.4, 1.0, 0.3, 1.0, 0.8, 1.0, 0.9, 1.0, 0.9, 1.0, 0.8, 1.0, 0.8, 1.0, 0.9, 1.0, 0.9, 1.0, 0.8, 1.0, 0.9, 1.0, 1.0, 1.0, 1.0, 1.0, 0.9, 1.0, 0.4, 1.0, 0.5, 1.0, 0.5, 1.0, 0.4, 1.0, 0.4, 1.0, 0.5, 1.0, 0.5, 1.0, 0.4, 1.0, 0.5, 1.0, 0.6, 1.0, 0.6, 1.0, 0.5, 1.0, 2.98e-08, 1.0, 0.1, 1.0, 0.1, 1.0, 2.98e-08, 1.0, 2.98e-08, 1.0, 0.1, 1.0, 0.1, 1.0, 2.98e-08, 1.0, 0.1, 1.0, 0.2, 1.0, 0.2, 1.0, 0.1, 1.0, 0.6, 1.0, 0.7, 1.0, 0.7, 1.0, 0.6, 1.0, 0.6, 1.0, 0.7, 1.0, 0.7, 1.0, 0.6, 1.0, 0.7, 1.0, 0.8, 1.0, 0.8, 1.0, 0.7, 1.0, 2.98e-08, 1.0, 0.1, 1.0, 0.1, 1.0, 2.98e-08, 1.0, 2.98e-08, 1.0, 0.1, 1.0, 0.1, 1.0, 2.98e-08, 1.0, 0.1, 1.0, 0.2, 1.0, 0.2, 1.0, 0.1, 1.0, 2.98e-08, 1.0, 0.1, 1.0, 0.1, 1.0, 2.98e-08, 1.0, 2.98e-08, 1.0, 0.1, 1.0, 0.1, 1.0, 2.98e-08, 1.0, 0.1, 1.0, 0.2, 1.0, 0.2, 1.0, 0.1, 1.0, 0.6, 1.0, 0.7, 1.0, 0.7, 1.0, 0.6, 1.0, 0.6, 1.0, 0.7, 1.0, 0.7, 1.0, 0.6, 1.0, 0.7, 1.0, 0.8, 1.0, 0.8, 1.0, 0.7, 1.0, 0.2, 1.0, 0.3, 1.0, 0.3, 1.0, 0.2, 1.0, 0.2, 1.0, 0.3, 1.0, 0.3, 1.0, 0.2, 1.0, 0.3, 1.0, 0.4, 1.0, 0.4, 1.0, 0.3, 1.0, 0.8, 1.0, 0.9, 1.0, 0.9, 1.0, 0.8, 1.0, 0.8, 1.0, 0.9, 1.0, 0.9, 1.0, 0.8, 1.0, 0.9, 1.0, 1.0, 1.0, 1.0, 1.0, 0.9, 1.0, 0.2, 1.0, 0.3, 1.0, 0.3, 1.0, 0.2, 1.0, 0.2, 1.0, 0.3, 1.0, 0.3, 1.0, 0.2, 1.0, 0.3, 1.0, 0.4, 1.0, 0.4, 1.0, 0.3, 1.0, 0.2, 1.0, 0.3, 1.0, 0.3, 1.0, 0.2, 1.0, 0.2, 1.0, 0.3, 1.0, 0.3, 1.0, 0.2, 1.0, 0.3, 1.0, 0.4, 1.0, 0.4, 1.0, 0.3, 1.0, 0.8, 1.0, 0.9, 1.0, 0.9, 1.0, 0.8, 1.0, 0.8, 1.0, 0.9, 1.0, 0.9, 1.0, 0.8, 1.0, 0.9, 1.0, 1.0, 1.0, 1.0, 1.0, 0.9, 1.0, 0.4, 1.0, 0.5, 1.0, 0.5, 1.0, 0.4, 1.0, 0.4, 1.0, 0.5, 1.0, 0.5, 1.0, 0.4, 1.0, 0.5, 1.0, 0.6, 1.0, 0.6, 1.0, 0.5, 1.0, 2.98e-08, 1.0, 0.1, 1.0, 0.1, 1.0, 2.98e-08, 1.0, 2.98e-08, 1.0, 0.1, 1.0, 0.1, 1.0, 2.98e-08, 1.0, 0.1, 1.0, 0.2, 1.0, 0.2, 1.0, 0.1, 1.0, 0.4, 1.0, 0.5, 1.0, 0.5, 1.0, 0.4, 1.0, 0.4, 1.0, 0.5, 1.0, 0.5, 1.0, 0.4, 1.0, 0.5, 1.0, 0.6, 1.0, 0.6, 1.0, 0.5, 1.0, 0.4, 1.0, 0.5, 1.0, 0.5, 1.0, 0.4, 1.0, 0.4, 1.0, 0.5, 1.0, 0.5, 1.0, 0.4, 1.0, 0.5, 1.0, 0.6, 1.0, 0.6, 1.0, 0.5, 1.0, 2.98e-08, 1.0, 0.1, 1.0, 0.1, 1.0, 2.98e-08, 1.0, 2.98e-08, 1.0, 0.1, 1.0, 0.1, 1.0, 2.98e-08, 1.0, 0.1, 1.0, 0.2, 1.0, 0.2, 1.0, 0.1, 1.0, 0.6, 1.0, 0.7, 1.0, 0.7, 1.0, 0.6, 1.0, 0.6, 1.0, 0.7, 1.0, 0.7, 1.0, 0.6, 1.0, 0.7, 1.0, 0.8, 1.0, 0.8, 1.0, 0.7, 1.0, 0.2, 1.0, 0.3, 1.0, 0.3, 1.0, 0.2, 1.0, 0.2, 1.0, 0.3, 1.0, 0.3, 1.0, 0.2, 1.0, 0.3, 1.0, 0.4, 1.0, 0.4, 1.0, 0.3, 1.0, 0.6, 1.0, 0.7, 1.0, 0.7, 1.0, 0.6, 1.0, 0.6, 1.0, 0.7, 1.0, 0.7, 1.0, 0.6, 1.0, 0.7, 1.0, 0.8, 1.0, 0.8, 1.0, 0.7, 1.0, 0.6, 1.0, 0.7, 1.0, 0.7, 1.0, 0.6, 1.0, 0.6, 1.0, 0.7, 1.0, 0.7, 1.0, 0.6, 1.0, 0.7, 1.0, 0.8, 1.0, 0.8, 1.0, 0.7, 1.0, 0.2, 1.0, 0.3, 1.0, 0.3, 1.0, 0.2, 1.0, 0.2, 1.0, 0.3, 1.0, 0.3, 1.0, 0.2, 1.0, 0.3, 1.0, 0.4, 1.0, 0.4, 1.0, 0.3, 1.0, 0.8, 1.0, 0.9, 1.0, 0.9, 1.0, 0.8, 1.0, 0.8, 1.0, 0.9, 1.0, 0.9, 1.0, 0.8, 1.0, 0.9, 1.0, 1.0, 1.0, 1.0, 1.0, 0.9, 1.0, 0.4, 1.0, 0.5, 1.0, 0.5, 1.0, 0.4, 1.0, 0.4, 1.0, 0.5, 1.0, 0.5, 1.0, 0.4, 1.0, 0.5, 1.0, 0.6, 1.0, 0.6, 1.0, 0.5, 1.0, 0.8, 1.0, 0.9, 1.0, 0.9, 1.0, 0.8, 1.0, 0.8, 1.0, 0.9, 1.0, 0.9, 1.0, 0.8, 1.0, 0.9, 1.0, 1.0, 1.0, 1.0, 1.0, 0.9, 1.0, 0.8, 1.0, 0.9, 1.0, 0.9, 1.0, 0.8, 1.0, 0.8, 1.0, 0.9, 1.0, 0.9, 1.0, 0.8, 1.0, 0.9, 1.0, 1.0, 1.0, 1.0, 1.0, 0.9, 1.0, 0.4, 1.0, 0.5, 1.0, 0.5, 1.0, 0.4, 1.0, 0.4, 1.0, 0.5, 1.0, 0.5, 1.0, 0.4, 1.0, 0.5, 1.0, 0.6, 1.0, 0.6, 1.0, 0.5, 1.0, 2.98e-08, 1.0, 0.1, 1.0, 0.1, 1.0, 2.98e-08, 1.0, 2.98e-08, 1.0, 0.1, 1.0, 0.1, 1.0, 2.98e-08, 1.0, 0.1, 1.0, 0.2, 1.0, 0.2, 1.0, 0.1, 1.0, 0.6, 1.0, 0.7, 1.0, 0.7, 1.0, 0.6, 1.0, 0.6, 1.0, 0.7, 1.0, 0.7, 1.0, 0.6, 1.0, 0.7, 1.0, 0.8, 1.0, 0.8, 1.0, 0.7, 1.0, 2.98e-08, 1.0, 0.1, 1.0, 0.1, 1.0, 2.98e-08, 1.0, 2.98e-08, 1.0, 0.1, 1.0, 0.1, 1.0, 2.98e-08, 1.0, 0.1, 1.0, 0.2, 1.0, 0.2, 1.0, 0.1, 1.0, 0.6, 1.0, 0.7, 1.0, 0.7, 1.0, 0.6, 1.0, 0.6, 1.0, 0.7, 1.0, 0.7, 1.0, 0.6, 1.0, 0.7, 1.0, 0.8, 1.0, 0.8, 1.0, 0.7, 1.0, 0.2, 1.0, 0.3, 1.0, 0.3, 1.0, 0.2, 1.0, 0.2, 1.0, 0.3, 1.0, 0.3, 1.0, 0.2, 1.0, 0.3, 1.0, 0.4, 1.0, 0.4, 1.0, 0.3, 1.0, 0.8, 1.0, 0.9, 1.0, 0.9, 1.0, 0.8, 1.0, 0.8, 1.0, 0.9, 1.0, 0.9, 1.0, 0.8, 1.0, 0.9, 1.0, 1.0, 1.0, 1.0, 1.0, 0.9, 1.0, 0.4, 1.0, 0.5, 1.0, 0.5, 1.0, 0.4, 1.0, 0.4, 1.0, 0.5, 1.0, 0.5, 1.0, 0.4, 1.0, 0.5, 1.0, 0.6, 1.0, 0.6, 1.0, 0.5, 1.0, 0.2, 1.0, 0.3, 1.0, 0.3, 1.0, 0.2, 1.0, 0.2, 1.0, 0.3, 1.0, 0.3, 1.0, 0.2, 1.0, 0.3, 1.0, 0.4, 1.0, 0.4, 1.0, 0.3, 1.0, 0.8, 1.0, 0.9, 1.0, 0.9, 1.0, 0.8, 1.0, 0.8, 1.0, 0.9, 1.0, 0.9, 1.0, 0.8, 1.0, 0.9, 1.0, 1.0, 1.0, 1.0, 1.0, 0.9, 1.0, 0.4, 1.0, 0.5, 1.0, 0.5, 1.0, 0.4, 1.0, 0.4, 1.0, 0.5, 1.0, 0.5, 1.0, 0.4, 1.0, 0.5, 1.0, 0.6, 1.0, 0.6, 1.0, 0.5, 1.0, 2.98e-08, 1.0, 0.1, 1.0, 0.1, 1.0, 2.98e-08, 1.0, 2.98e-08, 1.0, 0.1, 1.0, 0.1, 1.0, 2.98e-08, 1.0, 0.1, 1.0, 0.2, 1.0, 0.2, 1.0, 0.1, 1.0, 0.6, 1.0, 0.7, 1.0, 0.7, 1.0, 0.6, 1.0, 0.6, 1.0, 0.7, 1.0, 0.7, 1.0, 0.6, 1.0, 0.7, 1.0, 0.8, 1.0, 0.8, 1.0, 0.7, 1.0, 2.98e-08, 1.0, 0.1, 1.0, 0.1, 1.0, 2.98e-08, 1.0, 2.98e-08, 1.0, 0.1, 1.0, 0.1, 1.0, 2.98e-08, 1.0, 0.1, 1.0, 0.2, 1.0, 0.2, 1.0, 0.1, 1.0, 0.6, 1.0, 0.7, 1.0, 0.7, 1.0, 0.6, 1.0, 0.6, 1.0, 0.7, 1.0, 0.7, 1.0, 0.6, 1.0, 0.7, 1.0, 0.8, 1.0, 0.8, 1.0, 0.7, 1.0, 0.2, 1.0, 0.3, 1.0, 0.3, 1.0, 0.2, 1.0, 0.2, 1.0, 0.3, 1.0, 0.3, 1.0, 0.2, 1.0, 0.3, 1.0, 0.4, 1.0, 0.4, 1.0, 0.3, 1.0, 0.8, 1.0, 0.9, 1.0, 0.9, 1.0, 0.8, 1.0, 0.8, 1.0, 0.9, 1.0, 0.9, 1.0, 0.8, 1.0, 0.9, 1.0, 1.0, 1.0, 1.0, 1.0, 0.9, 1.0, 0.4, 1.0, 0.5, 1.0, 0.5, 1.0, 0.4, 1.0, 0.4, 1.0, 0.5, 1.0, 0.5, 1.0, 0.4, 1.0, 0.5, 1.0, 0.6, 1.0, 0.6, 1.0, 0.5, 1.0, 0.2, 1.0, 0.3, 1.0, 0.3, 1.0, 0.2, 1.0, 0.2, 1.0, 0.3, 1.0, 0.3, 1.0, 0.2, 1.0, 0.3, 1.0, 0.4, 1.0, 0.4, 1.0, 0.3, 1.0, 0.8, 1.0, 0.9, 1.0, 0.9, 1.0, 0.8, 1.0, 0.8, 1.0, 0.9, 1.0, 0.9, 1.0, 0.8, 1.0, 0.9, 1.0, 1.0, 1.0, 1.0, 1.0, 0.9, 1.0, 0.4, 1.0, 0.5, 1.0, 0.5, 1.0, 0.4, 1.0, 0.4, 1.0, 0.5, 1.0, 0.5, 1.0, 0.4, 1.0, 0.5, 1.0, 0.6, 1.0, 0.6, 1.0, 0.5, 1.0, 2.98e-08, 1.0, 0.1, 1.0, 0.1, 1.0, 2.98e-08, 1.0, 2.98e-08, 1.0, 0.1, 1.0, 0.1, 1.0, 2.98e-08, 1.0, 0.1, 1.0, 0.2, 1.0, 0.2, 1.0, 0.1, 1.0, 0.6, 1.0, 0.7, 1.0, 0.7, 1.0, 0.6, 1.0, 0.6, 1.0, 0.7, 1.0, 0.7, 1.0, 0.6, 1.0, 0.7, 1.0, 0.8, 1.0, 0.8, 1.0, 0.7, 1.0, 2.98e-08, 1.0, 0.1, 1.0, 0.1, 1.0, 2.98e-08, 1.0, 2.98e-08, 1.0, 0.1, 1.0, 0.1, 1.0, 2.98e-08, 1.0, 0.1, 1.0, 0.2, 1.0, 0.2, 1.0, 0.1, 1.0, 0.6, 1.0, 0.7, 1.0, 0.7, 1.0, 0.6, 1.0, 0.6, 1.0, 0.7, 1.0, 0.7, 1.0, 0.6, 1.0, 0.7, 1.0, 0.8, 1.0, 0.8, 1.0, 0.7, 1.0, 0.2, 1.0, 0.3, 1.0, 0.3, 1.0, 0.2, 1.0, 0.2, 1.0, 0.3, 1.0, 0.3, 1.0, 0.2, 1.0, 0.3, 1.0, 0.4, 1.0, 0.4, 1.0, 0.3, 1.0, 0.8, 1.0, 0.9, 1.0, 0.9, 1.0, 0.8, 1.0, 0.8, 1.0, 0.9, 1.0, 0.9, 1.0, 0.8, 1.0, 0.9, 1.0, 1.0, 1.0, 1.0, 1.0, 0.9, 1.0, 0.4, 1.0, 0.5, 1.0, 0.5, 1.0, 0.4, 1.0, 0.4, 1.0, 0.5, 1.0, 0.5, 1.0, 0.4, 1.0, 0.5, 1.0, 0.6, 1.0, 0.6, 1.0, 0.5, 1.0, 0.2, 1.0, 0.3, 1.0, 0.3, 1.0, 0.2, 1.0, 0.2, 1.0, 0.3, 1.0, 0.3, 1.0, 0.2, 1.0, 0.3, 1.0, 0.4, 1.0, 0.4, 1.0, 0.3, 1.0, 0.8, 1.0, 0.9, 1.0, 0.9, 1.0, 0.8, 1.0, 0.8, 1.0, 0.9, 1.0, 0.9, 1.0, 0.8, 1.0, 0.9, 1.0, 1.0, 1.0, 1.0, 1.0, 0.9, 1.0, 0.4, 1.0, 0.5, 1.0, 0.5, 1.0, 0.4, 1.0, 0.4, 1.0, 0.5, 1.0, 0.5, 1.0, 0.4, 1.0, 0.5, 1.0, 0.6, 1.0, 0.6, 1.0, 0.5, 1.0, 2.98e-08, 1.0, 0.1, 1.0, 0.1, 1.0, 2.98e-08, 1.0, 2.98e-08, 1.0, 0.1, 1.0, 0.1, 1.0, 2.98e-08, 1.0, 0.1, 1.0, 0.2, 1.0, 0.2, 1.0, 0.1, 1.0, 0.6, 1.0, 0.7, 1.0, 0.7, 1.0, 0.6, 1.0, 0.6, 1.0, 0.7, 1.0, 0.7, 1.0, 0.6, 1.0, 0.7, 1.0, 0.8, 1.0, 0.8, 1.0, 0.7, 1.0, 2.98e-08, 1.0, 0.1, 1.0, 0.1, 1.0, 2.98e-08, 1.0, 2.98e-08, 1.0, 0.1, 1.0, 0.1, 1.0, 2.98e-08, 1.0, 0.1, 1.0, 0.2, 1.0, 0.2, 1.0, 0.1, 1.0, 0.2, 1.0, 0.3, 1.0, 0.3, 1.0, 0.2, 1.0, 0.2, 1.0, 0.3, 1.0, 0.3, 1.0, 0.2, 1.0, 0.3, 1.0, 0.4, 1.0, 0.4, 1.0, 0.3, 1.0, 0.4, 1.0, 0.5, 1.0, 0.5, 1.0, 0.4, 1.0, 0.4, 1.0, 0.5, 1.0, 0.5, 1.0, 0.4, 1.0, 0.5, 1.0, 0.6, 1.0, 0.6, 1.0, 0.5, 1.0, 0.8, 1.0, 0.9, 1.0, 0.9, 1.0, 0.8, 1.0, 0.8, 1.0, 0.9, 1.0, 0.9, 1.0, 0.8, 1.0, 0.9, 1.0, 1.0, 1.0, 1.0, 1.0, 0.9, 1.0, 2.98e-08, 1.0, 0.1, 1.0, 0.1, 1.0, 2.98e-08, 1.0, 2.98e-08, 1.0, 0.1, 1.0, 0.1, 1.0, 2.98e-08, 1.0, 0.1, 1.0, 0.2, 1.0, 0.2, 1.0, 0.1, 1.0, 0.2, 1.0, 0.3, 1.0, 0.3, 1.0, 0.2, 1.0, 0.2, 1.0, 0.3, 1.0, 0.3, 1.0, 0.2, 1.0, 0.3, 1.0, 0.4, 1.0, 0.4, 1.0, 0.3, 1.0, 0.1, 0.5, 0.1, 0.75, 2.98e-08, 0.75, 2.98e-08, 0.5, 0.2, 0.5, 0.2, 0.75, 0.1, 0.75, 0.1, 0.5, 0.2, 0.75, 0.2, 1.0, 0.1, 1.0, 0.1, 0.75, 0.3, 0.5, 0.3, 0.75, 0.2, 0.75, 0.2, 0.5, 0.4, 0.5, 0.4, 0.75, 0.3, 0.75, 0.3, 0.5, 0.4, 0.75, 0.4, 1.0, 0.3, 1.0, 0.3, 0.75, 0.6, 1.0, 0.7, 1.0, 0.7, 1.0, 0.6, 1.0, 0.6, 1.0, 0.7, 1.0, 0.7, 1.0, 0.6, 1.0, 0.7, 1.0, 0.8, 1.0, 0.8, 1.0, 0.7, 1.0, 0.5, 0.5, 0.5, 0.75, 0.4, 0.75, 0.4, 0.5, 0.6, 0.5, 0.6, 0.75, 0.5, 0.75, 0.5, 0.5, 0.6, 0.75, 0.6, 1.0, 0.5, 1.0, 0.5, 0.75, 0.7, 0.5, 0.7, 0.75, 0.6, 0.75, 0.6, 0.5, 0.8, 0.5, 0.8, 0.75, 0.7, 0.75, 0.7, 0.5, 0.8, 0.75, 0.8, 1.0, 0.7, 1.0, 0.7, 0.75, 0.9, 0.5, 0.9, 0.75, 0.8, 0.75, 0.8, 0.5, 1.0, 0.5, 1.0, 0.75, 0.9, 0.75, 0.9, 0.5, 1.0, 0.75, 1.0, 1.0, 0.9, 1.0, 0.9, 0.75, 0.75, 0.49, 0.8641, 0.4071, 0.9783, 0.3242, 0.9347, 0.19, 0.8911, 0.05584, 0.75, 0.05584, 0.6089, 0.05584, 0.5653, 0.19, 0.5217, 0.3242, 0.6359, 0.4071, 0.1, 0.5, 0.1, 0.75, 2.98e-08, 0.75, 2.98e-08, 0.5, 0.2, 0.5, 0.2, 0.75, 0.1, 0.75, 0.1, 0.5, 0.3, 0.5, 0.3, 0.75, 0.2, 0.75, 0.2, 0.5, 0.4, 0.5, 0.4, 0.75, 0.3, 0.75, 0.3, 0.5, 0.5, 0.5, 0.5, 0.75, 0.4, 0.75, 0.4, 0.5, 0.6, 0.5, 0.6, 0.75, 0.5, 0.75, 0.5, 0.5, 0.7, 0.5, 0.7, 0.75, 0.6, 0.75, 0.6, 0.5, 0.8, 0.5, 0.8, 0.75, 0.7, 0.75, 0.7, 0.5, 0.9, 0.5, 0.9, 0.75, 0.8, 0.75, 0.8, 0.5, 1.0, 0.5, 1.0, 0.75, 0.9, 0.75, 0.9, 0.5, 0.1, 0.75, 0.2, 0.75, 0.3, 0.75, 0.4, 0.75, 0.5, 0.75, 0.6, 0.75, 0.7, 0.75, 0.8, 0.75, 0.9, 0.75, 1.0, 0.75])
me_cylinder.materials.append(mat_material_001)
me_cylinder.use_remesh_fix_poles = True
me_cylinder.use_remesh_preserve_attributes = False
me_cylinder.use_mirror_vertex_groups = False
me_cylinder.update()
me_cube_001 = bpy.data.meshes.new('Cube.001')
me_cube_001.from_pydata([(-1.0, -1.0, -0.1577), (-1.0, -1.0, 0.1577), (-1.0, 1.0, -0.1577), (-1.0, 1.0, 0.1577), (1.0, -1.0, -0.1577), (1.0, -1.0, 0.1577), (1.0, 1.0, -0.1577), (1.0, 1.0, 0.1577), (-1.0, 0.0, -0.1577), (-0.806, -0.806, 0.0), (-1.0, 0.0, 0.1577), (-0.806, 0.806, 0.0), (0.0, 1.0, -0.1577), (0.0, 1.0, 0.1577), (0.806, 0.806, 0.0), (1.0, 0.0, -0.1577), (1.0, 0.0, 0.1577), (0.806, -0.806, 0.0), (0.0, -1.0, -0.1577), (0.0, -1.0, 0.1577), (-1.0, -1.0, -0.1577), (0.0, -0.806, 0.0), (0.806, 0.0, 0.0), (0.0, 0.806, 0.0), (-0.806, 0.0, 0.0), (-1.0, -1.0, 0.2577), (-1.0, 1.0, 0.2577), (1.0, -1.0, 0.2577), (1.0, 1.0, 0.2577), (-1.0, 0.0, 0.2577), (0.0, 1.0, 0.2577), (1.0, 0.0, 0.2577), (0.0, -1.0, 0.2577), (0.0, 0.0, 0.2577), (-1.0, 1.0, -0.1577), (1.0, -1.0, -0.1577), (1.0, 1.0, -0.1577), (-1.0, 0.0, -0.1577), (0.0, 1.0, -0.1577), (1.0, 0.0, -0.1577), (0.0, -1.0, -0.1577), (-1.0, -1.0, -0.2577), (-1.0, 1.0, -0.2577), (1.0, -1.0, -0.2577), (1.0, 1.0, -0.2577), (-1.0, 0.0, -0.2577), (0.0, 1.0, -0.2577), (1.0, 0.0, -0.2577), (0.0, -1.0, -0.2577), (0.0, 0.0, -0.2577)], [], [(24, 10, 3, 11), (23, 13, 7, 14), (22, 16, 5, 17), (21, 19, 1, 9), (12, 6, 36, 38), (7, 13, 30, 28), (16, 7, 28, 31), (1, 19, 32, 25), (3, 10, 29, 26), (6, 15, 39, 36), (0, 8, 37, 20), (18, 0, 20, 40), (18, 21, 9, 0), (4, 17, 21, 18), (17, 5, 19, 21), (15, 22, 17, 4), (6, 14, 22, 15), (14, 7, 16, 22), (12, 23, 14, 6), (2, 11, 23, 12), (11, 3, 13, 23), (8, 24, 11, 2), (0, 9, 24, 8), (9, 1, 10, 24), (33, 29, 25, 32), (31, 33, 32, 27), (28, 30, 33, 31), (30, 26, 29, 33), (10, 1, 25, 29), (19, 5, 27, 32), (5, 16, 31, 27), (13, 3, 26, 30), (40, 20, 41, 48), (20, 37, 45, 41), (36, 39, 47, 44), (37, 34, 42, 45), (8, 2, 34, 37), (4, 18, 40, 35), (15, 4, 35, 39), (2, 12, 38, 34), (49, 47, 43, 48), (45, 49, 48, 41), (42, 46, 49, 45), (46, 44, 47, 49), (38, 36, 44, 46), (35, 40, 48, 43), (34, 38, 46, 42), (39, 35, 43, 47)])
_uv = me_cube_001.uv_layers.new(name='UVMap')
_uv.uv.foreach_set('vector', [0.5, 0.125, 0.625, 0.125, 0.625, 0.25, 0.5, 0.25, 0.5, 0.375, 0.625, 0.375, 0.625, 0.5, 0.5, 0.5, 0.5, 0.625, 0.625, 0.625, 0.625, 0.75, 0.5, 0.75, 0.5, 0.875, 0.625, 0.875, 0.625, 1.0, 0.5, 1.0, 0.375, 0.375, 0.375, 0.5, 0.375, 0.5, 0.375, 0.375, 0.625, 0.5, 0.625, 0.375, 0.625, 0.375, 0.625, 0.5, 0.625, 0.625, 0.625, 0.5, 0.625, 0.5, 0.625, 0.625, 0.625, 1.0, 0.625, 0.875, 0.625, 0.875, 0.625, 1.0, 0.625, 0.25, 0.625, 0.125, 0.625, 0.125, 0.625, 0.25, 0.375, 0.5, 0.375, 0.625, 0.375, 0.625, 0.375, 0.5, 0.375, 0.0, 0.375, 0.125, 0.375, 0.125, 0.375, 0.0, 0.375, 0.875, 0.375, 1.0, 0.375, 1.0, 0.375, 0.875, 0.375, 0.875, 0.5, 0.875, 0.5, 1.0, 0.375, 1.0, 0.375, 0.75, 0.5, 0.75, 0.5, 0.875, 0.375, 0.875, 0.5, 0.75, 0.625, 0.75, 0.625, 0.875, 0.5, 0.875, 0.375, 0.625, 0.5, 0.625, 0.5, 0.75, 0.375, 0.75, 0.375, 0.5, 0.5, 0.5, 0.5, 0.625, 0.375, 0.625, 0.5, 0.5, 0.625, 0.5, 0.625, 0.625, 0.5, 0.625, 0.375, 0.375, 0.5, 0.375, 0.5, 0.5, 0.375, 0.5, 0.375, 0.25, 0.5, 0.25, 0.5, 0.375, 0.375, 0.375, 0.5, 0.25, 0.625, 0.25, 0.625, 0.375, 0.5, 0.375, 0.375, 0.125, 0.5, 0.125, 0.5, 0.25, 0.375, 0.25, 0.375, 0.0, 0.5, 0.0, 0.5, 0.125, 0.375, 0.125, 0.5, 0.0, 0.625, 0.0, 0.625, 0.125, 0.5, 0.125, 0.75, 0.625, 0.875, 0.625, 0.875, 0.75, 0.75, 0.75, 0.625, 0.625, 0.75, 0.625, 0.75, 0.75, 0.625, 0.75, 0.625, 0.5, 0.75, 0.5, 0.75, 0.625, 0.625, 0.625, 0.75, 0.5, 0.875, 0.5, 0.875, 0.625, 0.75, 0.625, 0.625, 0.125, 0.625, 0.0, 0.625, 0.0, 0.625, 0.125, 0.625, 0.875, 0.625, 0.75, 0.625, 0.75, 0.625, 0.875, 0.625, 0.75, 0.625, 0.625, 0.625, 0.625, 0.625, 0.75, 0.625, 0.375, 0.625, 0.25, 0.625, 0.25, 0.625, 0.375, 0.375, 0.875, 0.375, 1.0, 0.375, 1.0, 0.375, 0.875, 0.375, 0.0, 0.375, 0.125, 0.375, 0.125, 0.375, 0.0, 0.375, 0.5, 0.375, 0.625, 0.375, 0.625, 0.375, 0.5, 0.375, 0.125, 0.375, 0.25, 0.375, 0.25, 0.375, 0.125, 0.375, 0.125, 0.375, 0.25, 0.375, 0.25, 0.375, 0.125, 0.375, 0.75, 0.375, 0.875, 0.375, 0.875, 0.375, 0.75, 0.375, 0.625, 0.375, 0.75, 0.375, 0.75, 0.375, 0.625, 0.375, 0.25, 0.375, 0.375, 0.375, 0.375, 0.375, 0.25, 0.25, 0.625, 0.375, 0.625, 0.375, 0.75, 0.25, 0.75, 0.125, 0.625, 0.25, 0.625, 0.25, 0.75, 0.125, 0.75, 0.125, 0.5, 0.25, 0.5, 0.25, 0.625, 0.125, 0.625, 0.25, 0.5, 0.375, 0.5, 0.375, 0.625, 0.25, 0.625, 0.375, 0.375, 0.375, 0.5, 0.375, 0.5, 0.375, 0.375, 0.375, 0.75, 0.375, 0.875, 0.375, 0.875, 0.375, 0.75, 0.375, 0.25, 0.375, 0.375, 0.375, 0.375, 0.375, 0.25, 0.375, 0.625, 0.375, 0.75, 0.375, 0.75, 0.375, 0.625])
me_cube_001.materials.append(mat_material_002)
me_cube_001.use_remesh_fix_poles = True
me_cube_001.use_remesh_preserve_attributes = False
me_cube_001.use_mirror_vertex_groups = False
me_cube_001.update()
me_cylinder_001 = bpy.data.meshes.new('Cylinder.001')
me_cylinder_001.from_pydata([(0.0, 1.0, -1.0), (0.0, 1.0, 1.0), (0.2079, 0.9781, -1.0), (0.2079, 0.9781, 1.0), (0.4067, 0.9135, -1.0), (0.4067, 0.9135, 1.0), (0.5878, 0.809, -1.0), (0.5878, 0.809, 1.0), (0.7431, 0.6691, -1.0), (0.7431, 0.6691, 1.0), (0.866, 0.5, -1.0), (0.866, 0.5, 1.0), (0.9511, 0.309, -1.0), (0.9511, 0.309, 1.0), (0.9945, 0.1045, -1.0), (0.9945, 0.1045, 1.0), (0.9945, -0.1045, -1.0), (0.9945, -0.1045, 1.0), (0.9511, -0.309, -1.0), (0.9511, -0.309, 1.0), (0.866, -0.5, -1.0), (0.866, -0.5, 1.0), (0.7431, -0.6691, -1.0), (0.7431, -0.6691, 1.0), (0.5878, -0.809, -1.0), (0.5878, -0.809, 1.0), (0.4067, -0.9135, -1.0), (0.4067, -0.9135, 1.0), (0.2079, -0.9781, -1.0), (0.2079, -0.9781, 1.0), (-8.742e-08, -1.0, -1.0), (-8.742e-08, -1.0, 1.0), (-0.2079, -0.9781, -1.0), (-0.2079, -0.9781, 1.0), (-0.4067, -0.9135, -1.0), (-0.4067, -0.9135, 1.0), (-0.5878, -0.809, -1.0), (-0.5878, -0.809, 1.0), (-0.7431, -0.6691, -1.0), (-0.7431, -0.6691, 1.0), (-0.866, -0.5, -1.0), (-0.866, -0.5, 1.0), (-0.9511, -0.309, -1.0), (-0.9511, -0.309, 1.0), (-0.9945, -0.1045, -1.0), (-0.9945, -0.1045, 1.0), (-0.9945, 0.1045, -1.0), (-0.9945, 0.1045, 1.0), (-0.9511, 0.309, -1.0), (-0.9511, 0.309, 1.0), (-0.866, 0.5, -1.0), (-0.866, 0.5, 1.0), (-0.7431, 0.6691, -1.0), (-0.7431, 0.6691, 1.0), (-0.5878, 0.809, -1.0), (-0.5878, 0.809, 1.0), (-0.4067, 0.9135, -1.0), (-0.4067, 0.9135, 1.0), (-0.2079, 0.9781, -1.0), (-0.2079, 0.9781, 1.0)], [], [(0, 1, 3, 2), (2, 3, 5, 4), (4, 5, 7, 6), (6, 7, 9, 8), (8, 9, 11, 10), (10, 11, 13, 12), (12, 13, 15, 14), (14, 15, 17, 16), (16, 17, 19, 18), (18, 19, 21, 20), (20, 21, 23, 22), (22, 23, 25, 24), (24, 25, 27, 26), (26, 27, 29, 28), (28, 29, 31, 30), (30, 31, 33, 32), (32, 33, 35, 34), (34, 35, 37, 36), (36, 37, 39, 38), (38, 39, 41, 40), (40, 41, 43, 42), (42, 43, 45, 44), (44, 45, 47, 46), (46, 47, 49, 48), (48, 49, 51, 50), (50, 51, 53, 52), (52, 53, 55, 54), (54, 55, 57, 56), (3, 1, 59, 57, 55, 53, 51, 49, 47, 45, 43, 41, 39, 37, 35, 33, 31, 29, 27, 25, 23, 21, 19, 17, 15, 13, 11, 9, 7, 5), (56, 57, 59, 58), (58, 59, 1, 0), (0, 2, 4, 6, 8, 10, 12, 14, 16, 18, 20, 22, 24, 26, 28, 30, 32, 34, 36, 38, 40, 42, 44, 46, 48, 50, 52, 54, 56, 58)])
me_cylinder_001.polygons.foreach_set('use_smooth', [True] * 32)
_uv = me_cylinder_001.uv_layers.new(name='UVMap')
_uv.uv.foreach_set('vector', [1.0, 0.5, 1.0, 1.0, 0.9667, 1.0, 0.9667, 0.5, 0.9667, 0.5, 0.9667, 1.0, 0.9333, 1.0, 0.9333, 0.5, 0.9333, 0.5, 0.9333, 1.0, 0.9, 1.0, 0.9, 0.5, 0.9, 0.5, 0.9, 1.0, 0.8667, 1.0, 0.8667, 0.5, 0.8667, 0.5, 0.8667, 1.0, 0.8333, 1.0, 0.8333, 0.5, 0.8333, 0.5, 0.8333, 1.0, 0.8, 1.0, 0.8, 0.5, 0.8, 0.5, 0.8, 1.0, 0.7667, 1.0, 0.7667, 0.5, 0.7667, 0.5, 0.7667, 1.0, 0.7333, 1.0, 0.7333, 0.5, 0.7333, 0.5, 0.7333, 1.0, 0.7, 1.0, 0.7, 0.5, 0.7, 0.5, 0.7, 1.0, 0.6667, 1.0, 0.6667, 0.5, 0.6667, 0.5, 0.6667, 1.0, 0.6333, 1.0, 0.6333, 0.5, 0.6333, 0.5, 0.6333, 1.0, 0.6, 1.0, 0.6, 0.5, 0.6, 0.5, 0.6, 1.0, 0.5667, 1.0, 0.5667, 0.5, 0.5667, 0.5, 0.5667, 1.0, 0.5333, 1.0, 0.5333, 0.5, 0.5333, 0.5, 0.5333, 1.0, 0.5, 1.0, 0.5, 0.5, 0.5, 0.5, 0.5, 1.0, 0.4667, 1.0, 0.4667, 0.5, 0.4667, 0.5, 0.4667, 1.0, 0.4333, 1.0, 0.4333, 0.5, 0.4333, 0.5, 0.4333, 1.0, 0.4, 1.0, 0.4, 0.5, 0.4, 0.5, 0.4, 1.0, 0.3667, 1.0, 0.3667, 0.5, 0.3667, 0.5, 0.3667, 1.0, 0.3333, 1.0, 0.3333, 0.5, 0.3333, 0.5, 0.3333, 1.0, 0.3, 1.0, 0.3, 0.5, 0.3, 0.5, 0.3, 1.0, 0.2667, 1.0, 0.2667, 0.5, 0.2667, 0.5, 0.2667, 1.0, 0.2333, 1.0, 0.2333, 0.5, 0.2333, 0.5, 0.2333, 1.0, 0.2, 1.0, 0.2, 0.5, 0.2, 0.5, 0.2, 1.0, 0.1667, 1.0, 0.1667, 0.5, 0.1667, 0.5, 0.1667, 1.0, 0.1333, 1.0, 0.1333, 0.5, 0.1333, 0.5, 0.1333, 1.0, 0.1, 1.0, 0.1, 0.5, 0.1, 0.5, 0.1, 1.0, 0.06667, 1.0, 0.06667, 0.5, 0.2999, 0.4848, 0.25, 0.49, 0.2001, 0.4848, 0.1524, 0.4693, 0.1089, 0.4442, 0.07165, 0.4106, 0.04215, 0.37, 0.02175, 0.3242, 0.01131, 0.2751, 0.01131, 0.2249, 0.02175, 0.1758, 0.04215, 0.13, 0.07165, 0.08941, 0.1089, 0.05584, 0.1524, 0.03075, 0.2001, 0.01524, 0.25, 0.01, 0.2999, 0.01524, 0.3476, 0.03075, 0.3911, 0.05584, 0.4284, 0.08941, 0.4578, 0.13, 0.4783, 0.1758, 0.4887, 0.2249, 0.4887, 0.2751, 0.4783, 0.3242, 0.4578, 0.37, 0.4284, 0.4106, 0.3911, 0.4442, 0.3476, 0.4693, 0.06667, 0.5, 0.06667, 1.0, 0.03333, 1.0, 0.03333, 0.5, 0.03333, 0.5, 0.03333, 1.0, -3.651e-07, 1.0, -3.651e-07, 0.5, 0.75, 0.49, 0.7999, 0.4848, 0.8476, 0.4693, 0.8911, 0.4442, 0.9284, 0.4106, 0.9578, 0.37, 0.9783, 0.3242, 0.9887, 0.2751, 0.9887, 0.2249, 0.9783, 0.1758, 0.9578, 0.13, 0.9284, 0.08941, 0.8911, 0.05584, 0.8476, 0.03075, 0.7999, 0.01524, 0.75, 0.01, 0.7001, 0.01524, 0.6524, 0.03075, 0.6089, 0.05584, 0.5716, 0.08941, 0.5422, 0.13, 0.5217, 0.1758, 0.5113, 0.2249, 0.5113, 0.2751, 0.5217, 0.3242, 0.5422, 0.37, 0.5716, 0.4106, 0.6089, 0.4442, 0.6524, 0.4693, 0.7001, 0.4848])
me_cylinder_001.materials.append(mat_material_003)
me_cylinder_001.use_remesh_fix_poles = True
me_cylinder_001.use_remesh_preserve_attributes = False
me_cylinder_001.use_mirror_vertex_groups = False
me_cylinder_001.update()
me_cylinder_002 = bpy.data.meshes.new('Cylinder.002')
me_cylinder_002.from_pydata([(0.0, 1.0, -1.0), (0.0, 1.0, 1.0), (0.2079, 0.9781, -1.0), (0.2079, 0.9781, 1.0), (0.4067, 0.9135, -1.0), (0.4067, 0.9135, 1.0), (0.5878, 0.809, -1.0), (0.5878, 0.809, 1.0), (0.7431, 0.6691, -1.0), (0.7431, 0.6691, 1.0), (0.866, 0.5, -1.0), (0.866, 0.5, 1.0), (0.9511, 0.309, -1.0), (0.9511, 0.309, 1.0), (0.9945, 0.1045, -1.0), (0.9945, 0.1045, 1.0), (0.9945, -0.1045, -1.0), (0.9945, -0.1045, 1.0), (0.9511, -0.309, -1.0), (0.9511, -0.309, 1.0), (0.866, -0.5, -1.0), (0.866, -0.5, 1.0), (0.7431, -0.6691, -1.0), (0.7431, -0.6691, 1.0), (0.5878, -0.809, -1.0), (0.5878, -0.809, 1.0), (0.4067, -0.9135, -1.0), (0.4067, -0.9135, 1.0), (0.2079, -0.9781, -1.0), (0.2079, -0.9781, 1.0), (-8.742e-08, -1.0, -1.0), (-8.742e-08, -1.0, 1.0), (-0.2079, -0.9781, -1.0), (-0.2079, -0.9781, 1.0), (-0.4067, -0.9135, -1.0), (-0.4067, -0.9135, 1.0), (-0.5878, -0.809, -1.0), (-0.5878, -0.809, 1.0), (-0.7431, -0.6691, -1.0), (-0.7431, -0.6691, 1.0), (-0.866, -0.5, -1.0), (-0.866, -0.5, 1.0), (-0.9511, -0.309, -1.0), (-0.9511, -0.309, 1.0), (-0.9945, -0.1045, -1.0), (-0.9945, -0.1045, 1.0), (-0.9945, 0.1045, -1.0), (-0.9945, 0.1045, 1.0), (-0.9511, 0.309, -1.0), (-0.9511, 0.309, 1.0), (-0.866, 0.5, -1.0), (-0.866, 0.5, 1.0), (-0.7431, 0.6691, -1.0), (-0.7431, 0.6691, 1.0), (-0.5878, 0.809, -1.0), (-0.5878, 0.809, 1.0), (-0.4067, 0.9135, -1.0), (-0.4067, 0.9135, 1.0), (-0.2079, 0.9781, -1.0), (-0.2079, 0.9781, 1.0)], [], [(0, 1, 3, 2), (2, 3, 5, 4), (4, 5, 7, 6), (6, 7, 9, 8), (8, 9, 11, 10), (10, 11, 13, 12), (12, 13, 15, 14), (14, 15, 17, 16), (16, 17, 19, 18), (18, 19, 21, 20), (20, 21, 23, 22), (22, 23, 25, 24), (24, 25, 27, 26), (26, 27, 29, 28), (28, 29, 31, 30), (30, 31, 33, 32), (32, 33, 35, 34), (34, 35, 37, 36), (36, 37, 39, 38), (38, 39, 41, 40), (40, 41, 43, 42), (42, 43, 45, 44), (44, 45, 47, 46), (46, 47, 49, 48), (48, 49, 51, 50), (50, 51, 53, 52), (52, 53, 55, 54), (54, 55, 57, 56), (3, 1, 59, 57, 55, 53, 51, 49, 47, 45, 43, 41, 39, 37, 35, 33, 31, 29, 27, 25, 23, 21, 19, 17, 15, 13, 11, 9, 7, 5), (56, 57, 59, 58), (58, 59, 1, 0), (0, 2, 4, 6, 8, 10, 12, 14, 16, 18, 20, 22, 24, 26, 28, 30, 32, 34, 36, 38, 40, 42, 44, 46, 48, 50, 52, 54, 56, 58)])
me_cylinder_002.polygons.foreach_set('use_smooth', [True] * 32)
_uv = me_cylinder_002.uv_layers.new(name='UVMap')
_uv.uv.foreach_set('vector', [1.0, 0.5, 1.0, 1.0, 0.9667, 1.0, 0.9667, 0.5, 0.9667, 0.5, 0.9667, 1.0, 0.9333, 1.0, 0.9333, 0.5, 0.9333, 0.5, 0.9333, 1.0, 0.9, 1.0, 0.9, 0.5, 0.9, 0.5, 0.9, 1.0, 0.8667, 1.0, 0.8667, 0.5, 0.8667, 0.5, 0.8667, 1.0, 0.8333, 1.0, 0.8333, 0.5, 0.8333, 0.5, 0.8333, 1.0, 0.8, 1.0, 0.8, 0.5, 0.8, 0.5, 0.8, 1.0, 0.7667, 1.0, 0.7667, 0.5, 0.7667, 0.5, 0.7667, 1.0, 0.7333, 1.0, 0.7333, 0.5, 0.7333, 0.5, 0.7333, 1.0, 0.7, 1.0, 0.7, 0.5, 0.7, 0.5, 0.7, 1.0, 0.6667, 1.0, 0.6667, 0.5, 0.6667, 0.5, 0.6667, 1.0, 0.6333, 1.0, 0.6333, 0.5, 0.6333, 0.5, 0.6333, 1.0, 0.6, 1.0, 0.6, 0.5, 0.6, 0.5, 0.6, 1.0, 0.5667, 1.0, 0.5667, 0.5, 0.5667, 0.5, 0.5667, 1.0, 0.5333, 1.0, 0.5333, 0.5, 0.5333, 0.5, 0.5333, 1.0, 0.5, 1.0, 0.5, 0.5, 0.5, 0.5, 0.5, 1.0, 0.4667, 1.0, 0.4667, 0.5, 0.4667, 0.5, 0.4667, 1.0, 0.4333, 1.0, 0.4333, 0.5, 0.4333, 0.5, 0.4333, 1.0, 0.4, 1.0, 0.4, 0.5, 0.4, 0.5, 0.4, 1.0, 0.3667, 1.0, 0.3667, 0.5, 0.3667, 0.5, 0.3667, 1.0, 0.3333, 1.0, 0.3333, 0.5, 0.3333, 0.5, 0.3333, 1.0, 0.3, 1.0, 0.3, 0.5, 0.3, 0.5, 0.3, 1.0, 0.2667, 1.0, 0.2667, 0.5, 0.2667, 0.5, 0.2667, 1.0, 0.2333, 1.0, 0.2333, 0.5, 0.2333, 0.5, 0.2333, 1.0, 0.2, 1.0, 0.2, 0.5, 0.2, 0.5, 0.2, 1.0, 0.1667, 1.0, 0.1667, 0.5, 0.1667, 0.5, 0.1667, 1.0, 0.1333, 1.0, 0.1333, 0.5, 0.1333, 0.5, 0.1333, 1.0, 0.1, 1.0, 0.1, 0.5, 0.1, 0.5, 0.1, 1.0, 0.06667, 1.0, 0.06667, 0.5, 0.2999, 0.4848, 0.25, 0.49, 0.2001, 0.4848, 0.1524, 0.4693, 0.1089, 0.4442, 0.07165, 0.4106, 0.04215, 0.37, 0.02175, 0.3242, 0.01131, 0.2751, 0.01131, 0.2249, 0.02175, 0.1758, 0.04215, 0.13, 0.07165, 0.08941, 0.1089, 0.05584, 0.1524, 0.03075, 0.2001, 0.01524, 0.25, 0.01, 0.2999, 0.01524, 0.3476, 0.03075, 0.3911, 0.05584, 0.4284, 0.08941, 0.4578, 0.13, 0.4783, 0.1758, 0.4887, 0.2249, 0.4887, 0.2751, 0.4783, 0.3242, 0.4578, 0.37, 0.4284, 0.4106, 0.3911, 0.4442, 0.3476, 0.4693, 0.06667, 0.5, 0.06667, 1.0, 0.03333, 1.0, 0.03333, 0.5, 0.03333, 0.5, 0.03333, 1.0, -3.651e-07, 1.0, -3.651e-07, 0.5, 0.75, 0.49, 0.7999, 0.4848, 0.8476, 0.4693, 0.8911, 0.4442, 0.9284, 0.4106, 0.9578, 0.37, 0.9783, 0.3242, 0.9887, 0.2751, 0.9887, 0.2249, 0.9783, 0.1758, 0.9578, 0.13, 0.9284, 0.08941, 0.8911, 0.05584, 0.8476, 0.03075, 0.7999, 0.01524, 0.75, 0.01, 0.7001, 0.01524, 0.6524, 0.03075, 0.6089, 0.05584, 0.5716, 0.08941, 0.5422, 0.13, 0.5217, 0.1758, 0.5113, 0.2249, 0.5113, 0.2751, 0.5217, 0.3242, 0.5422, 0.37, 0.5716, 0.4106, 0.6089, 0.4442, 0.6524, 0.4693, 0.7001, 0.4848])
me_cylinder_002.materials.append(mat_material_005)
me_cylinder_002.use_remesh_fix_poles = True
me_cylinder_002.use_remesh_preserve_attributes = False
me_cylinder_002.use_mirror_vertex_groups = False
me_cylinder_002.update()
me_cylinder_003 = bpy.data.meshes.new('Cylinder.003')
me_cylinder_003.from_pydata([(0.0, 1.0, -1.0), (0.0, 1.0, 1.0), (0.2079, 0.9781, -1.0), (0.2079, 0.9781, 1.0), (0.4067, 0.9135, -1.0), (0.4067, 0.9135, 1.0), (0.5878, 0.809, -1.0), (0.5878, 0.809, 1.0), (0.7431, 0.6691, -1.0), (0.7431, 0.6691, 1.0), (0.866, 0.5, -1.0), (0.866, 0.5, 1.0), (0.9511, 0.309, -1.0), (0.9511, 0.309, 1.0), (0.9945, 0.1045, -1.0), (0.9945, 0.1045, 1.0), (0.9945, -0.1045, -1.0), (0.9945, -0.1045, 1.0), (0.9511, -0.309, -1.0), (0.9511, -0.309, 1.0), (0.866, -0.5, -1.0), (0.866, -0.5, 1.0), (0.7431, -0.6691, -1.0), (0.7431, -0.6691, 1.0), (0.5878, -0.809, -1.0), (0.5878, -0.809, 1.0), (0.4067, -0.9135, -1.0), (0.4067, -0.9135, 1.0), (0.2079, -0.9781, -1.0), (0.2079, -0.9781, 1.0), (-8.742e-08, -1.0, -1.0), (-8.742e-08, -1.0, 1.0), (-0.2079, -0.9781, -1.0), (-0.2079, -0.9781, 1.0), (-0.4067, -0.9135, -1.0), (-0.4067, -0.9135, 1.0), (-0.5878, -0.809, -1.0), (-0.5878, -0.809, 1.0), (-0.7431, -0.6691, -1.0), (-0.7431, -0.6691, 1.0), (-0.866, -0.5, -1.0), (-0.866, -0.5, 1.0), (-0.9511, -0.309, -1.0), (-0.9511, -0.309, 1.0), (-0.9945, -0.1045, -1.0), (-0.9945, -0.1045, 1.0), (-0.9945, 0.1045, -1.0), (-0.9945, 0.1045, 1.0), (-0.9511, 0.309, -1.0), (-0.9511, 0.309, 1.0), (-0.866, 0.5, -1.0), (-0.866, 0.5, 1.0), (-0.7431, 0.6691, -1.0), (-0.7431, 0.6691, 1.0), (-0.5878, 0.809, -1.0), (-0.5878, 0.809, 1.0), (-0.4067, 0.9135, -1.0), (-0.4067, 0.9135, 1.0), (-0.2079, 0.9781, -1.0), (-0.2079, 0.9781, 1.0)], [], [(0, 1, 3, 2), (2, 3, 5, 4), (4, 5, 7, 6), (6, 7, 9, 8), (8, 9, 11, 10), (10, 11, 13, 12), (12, 13, 15, 14), (14, 15, 17, 16), (16, 17, 19, 18), (18, 19, 21, 20), (20, 21, 23, 22), (22, 23, 25, 24), (24, 25, 27, 26), (26, 27, 29, 28), (28, 29, 31, 30), (30, 31, 33, 32), (32, 33, 35, 34), (34, 35, 37, 36), (36, 37, 39, 38), (38, 39, 41, 40), (40, 41, 43, 42), (42, 43, 45, 44), (44, 45, 47, 46), (46, 47, 49, 48), (48, 49, 51, 50), (50, 51, 53, 52), (52, 53, 55, 54), (54, 55, 57, 56), (3, 1, 59, 57, 55, 53, 51, 49, 47, 45, 43, 41, 39, 37, 35, 33, 31, 29, 27, 25, 23, 21, 19, 17, 15, 13, 11, 9, 7, 5), (56, 57, 59, 58), (58, 59, 1, 0), (0, 2, 4, 6, 8, 10, 12, 14, 16, 18, 20, 22, 24, 26, 28, 30, 32, 34, 36, 38, 40, 42, 44, 46, 48, 50, 52, 54, 56, 58)])
me_cylinder_003.polygons.foreach_set('use_smooth', [True] * 32)
_uv = me_cylinder_003.uv_layers.new(name='UVMap')
_uv.uv.foreach_set('vector', [1.0, 0.5, 1.0, 1.0, 0.9667, 1.0, 0.9667, 0.5, 0.9667, 0.5, 0.9667, 1.0, 0.9333, 1.0, 0.9333, 0.5, 0.9333, 0.5, 0.9333, 1.0, 0.9, 1.0, 0.9, 0.5, 0.9, 0.5, 0.9, 1.0, 0.8667, 1.0, 0.8667, 0.5, 0.8667, 0.5, 0.8667, 1.0, 0.8333, 1.0, 0.8333, 0.5, 0.8333, 0.5, 0.8333, 1.0, 0.8, 1.0, 0.8, 0.5, 0.8, 0.5, 0.8, 1.0, 0.7667, 1.0, 0.7667, 0.5, 0.7667, 0.5, 0.7667, 1.0, 0.7333, 1.0, 0.7333, 0.5, 0.7333, 0.5, 0.7333, 1.0, 0.7, 1.0, 0.7, 0.5, 0.7, 0.5, 0.7, 1.0, 0.6667, 1.0, 0.6667, 0.5, 0.6667, 0.5, 0.6667, 1.0, 0.6333, 1.0, 0.6333, 0.5, 0.6333, 0.5, 0.6333, 1.0, 0.6, 1.0, 0.6, 0.5, 0.6, 0.5, 0.6, 1.0, 0.5667, 1.0, 0.5667, 0.5, 0.5667, 0.5, 0.5667, 1.0, 0.5333, 1.0, 0.5333, 0.5, 0.5333, 0.5, 0.5333, 1.0, 0.5, 1.0, 0.5, 0.5, 0.5, 0.5, 0.5, 1.0, 0.4667, 1.0, 0.4667, 0.5, 0.4667, 0.5, 0.4667, 1.0, 0.4333, 1.0, 0.4333, 0.5, 0.4333, 0.5, 0.4333, 1.0, 0.4, 1.0, 0.4, 0.5, 0.4, 0.5, 0.4, 1.0, 0.3667, 1.0, 0.3667, 0.5, 0.3667, 0.5, 0.3667, 1.0, 0.3333, 1.0, 0.3333, 0.5, 0.3333, 0.5, 0.3333, 1.0, 0.3, 1.0, 0.3, 0.5, 0.3, 0.5, 0.3, 1.0, 0.2667, 1.0, 0.2667, 0.5, 0.2667, 0.5, 0.2667, 1.0, 0.2333, 1.0, 0.2333, 0.5, 0.2333, 0.5, 0.2333, 1.0, 0.2, 1.0, 0.2, 0.5, 0.2, 0.5, 0.2, 1.0, 0.1667, 1.0, 0.1667, 0.5, 0.1667, 0.5, 0.1667, 1.0, 0.1333, 1.0, 0.1333, 0.5, 0.1333, 0.5, 0.1333, 1.0, 0.1, 1.0, 0.1, 0.5, 0.1, 0.5, 0.1, 1.0, 0.06667, 1.0, 0.06667, 0.5, 0.2999, 0.4848, 0.25, 0.49, 0.2001, 0.4848, 0.1524, 0.4693, 0.1089, 0.4442, 0.07165, 0.4106, 0.04215, 0.37, 0.02175, 0.3242, 0.01131, 0.2751, 0.01131, 0.2249, 0.02175, 0.1758, 0.04215, 0.13, 0.07165, 0.08941, 0.1089, 0.05584, 0.1524, 0.03075, 0.2001, 0.01524, 0.25, 0.01, 0.2999, 0.01524, 0.3476, 0.03075, 0.3911, 0.05584, 0.4284, 0.08941, 0.4578, 0.13, 0.4783, 0.1758, 0.4887, 0.2249, 0.4887, 0.2751, 0.4783, 0.3242, 0.4578, 0.37, 0.4284, 0.4106, 0.3911, 0.4442, 0.3476, 0.4693, 0.06667, 0.5, 0.06667, 1.0, 0.03333, 1.0, 0.03333, 0.5, 0.03333, 0.5, 0.03333, 1.0, -3.651e-07, 1.0, -3.651e-07, 0.5, 0.75, 0.49, 0.7999, 0.4848, 0.8476, 0.4693, 0.8911, 0.4442, 0.9284, 0.4106, 0.9578, 0.37, 0.9783, 0.3242, 0.9887, 0.2751, 0.9887, 0.2249, 0.9783, 0.1758, 0.9578, 0.13, 0.9284, 0.08941, 0.8911, 0.05584, 0.8476, 0.03075, 0.7999, 0.01524, 0.75, 0.01, 0.7001, 0.01524, 0.6524, 0.03075, 0.6089, 0.05584, 0.5716, 0.08941, 0.5422, 0.13, 0.5217, 0.1758, 0.5113, 0.2249, 0.5113, 0.2751, 0.5217, 0.3242, 0.5422, 0.37, 0.5716, 0.4106, 0.6089, 0.4442, 0.6524, 0.4693, 0.7001, 0.4848])
me_cylinder_003.materials.append(mat_material_004)
me_cylinder_003.use_remesh_fix_poles = True
me_cylinder_003.use_remesh_preserve_attributes = False
me_cylinder_003.use_mirror_vertex_groups = False
me_cylinder_003.update()

# ---- objects
ob_cylinder = bpy.data.objects.new('Cylinder', me_cylinder)
ob_cube = bpy.data.objects.new('Cube', me_cube_001)
ob_cylinder_001 = bpy.data.objects.new('Cylinder.001', me_cylinder_001)
ob_cylinder_002 = bpy.data.objects.new('Cylinder.002', me_cylinder_002)
ob_cylinder_003 = bpy.data.objects.new('Cylinder.003', me_cylinder_003)

# ---- transforms, parenting, visibility, modifiers, constraints
ob_cylinder.location = (0.0, 0.6426, -0.5598)
ob_cylinder.lineart.crease_threshold = 0.0
_m = ob_cylinder.modifiers.new('Fluid', 'FLUID')
_m.fluid_type = 'FLOW'
ob_cube.location = (0.0, 0.0, 0.0)
ob_cube.scale = (0.9104, 0.9104, 0.9104)
ob_cube.lineart.crease_threshold = 0.0
ob_cylinder_001.location = (0.0, 0.0, -2.561)
ob_cylinder_001.scale = (0.2573, 0.4028, 2.586)
ob_cylinder_001.lineart.crease_threshold = 0.0
ob_cylinder_002.location = (0.03819, 0.0, -5.029)
ob_cylinder_002.scale = (-0.3243, -0.466, -0.1938)
ob_cylinder_002.lineart.crease_threshold = 0.0
ob_cylinder_003.location = (0.03819, 0.0, -0.1881)
ob_cylinder_003.scale = (-0.3243, -0.466, -0.1938)
ob_cylinder_003.lineart.crease_threshold = 0.0

# ---- collection membership
col_collection.objects.link(ob_cylinder)
col_collection.objects.link(ob_cube)
col_collection.objects.link(ob_cylinder_001)
col_collection.objects.link(ob_cylinder_002)
col_collection.objects.link(ob_cylinder_003)

# ---- scene / render settings (as saved in the file)
scene.frame_start = 1; scene.frame_end = 250; scene.frame_set(113)
scene.render.engine = 'BLENDER_EEVEE_NEXT'
scene.cycles.use_denoising = False
scene.cycles.samples = 128
scene.cycles.sampling_pattern = 'TABULATED_SOBOL'
scene.cycles.use_adaptive_sampling = False
scene.cycles.use_light_tree = False
scene.view_settings.view_transform = 'Filmic'
bpy.context.view_layer.update()

# ---- added for rendering (the .blend has no active camera and no usable light): camera, sun
cam_auto = bpy.data.cameras.new('AutoCamera')
cam_auto.lens = 50.0
cam_auto.sensor_width = 36.0
cam_auto.clip_end = 1000.0
ob_auto_camera = bpy.data.objects.new('AutoCamera', cam_auto)
scene.collection.objects.link(ob_auto_camera)
ob_auto_camera.location = (16.4802, -19.9532, 16.7539)
ob_auto_camera.rotation_euler = (1.09748, -7.21219e-08, 0.694738)
scene.camera = ob_auto_camera
light_auto_sun = bpy.data.lights.new('AutoSun', 'SUN')
light_auto_sun.energy = 3.0
light_auto_sun.angle = 0.0523599
ob_auto_sun = bpy.data.objects.new('AutoSun', light_auto_sun)
scene.collection.objects.link(ob_auto_sun)
ob_auto_sun.rotation_euler = (0.872665, 0.174533, 0.523599)
bpy.context.view_layer.update()
